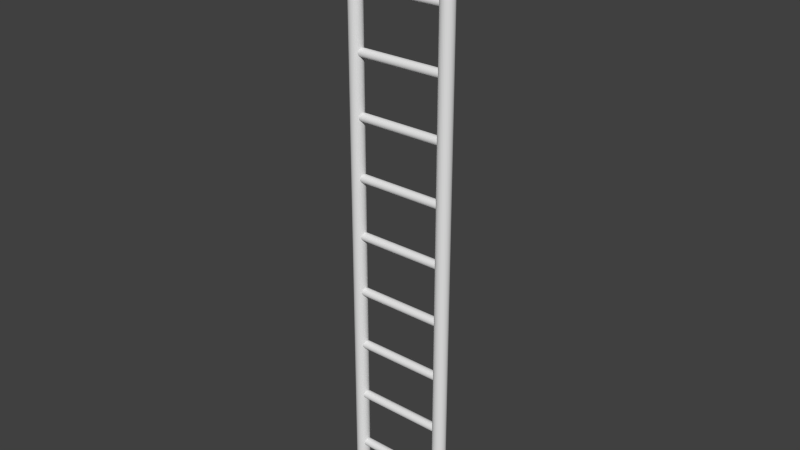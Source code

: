 # Source: BLENDER_ladder.blend  (saved by Blender 2.74.0; exported with 4.5.12 LTS)
import bpy
from mathutils import Matrix  # noqa: F401  (used for matrix-valued properties, if any)

bpy.ops.wm.read_factory_settings(use_empty=True)
scene = bpy.context.scene
scene.name = 'Scene'

# ---- collections
col_collection_1 = bpy.data.collections.new('Collection 1'); scene.collection.children.link(col_collection_1)

# ---- world
world_world = bpy.data.worlds.new('World'); scene.world = world_world
world_world.color = (0.05088, 0.05088, 0.05088)
world_world.use_sun_shadow = False
world_world.sun_shadow_jitter_overblur = 0.0
world_world.cycles.sampling_method = 'MANUAL'
world_world.cycles.sample_map_resolution = 256

# ---- meshes
me_cylinder = bpy.data.meshes.new('Cylinder')
me_cylinder.from_pydata([(-6.672, 1.102, -45.0), (-6.672, 1.102, 43.7), (-6.477, 1.083, -45.0), (-6.477, 1.083, 43.7), (-6.289, 1.026, -45.0), (-6.289, 1.026, 43.7), (-6.116, 0.9334, -45.0), (-6.116, 0.9334, 43.7), (-5.965, 0.8091, -45.0), (-5.965, 0.8091, 43.7), (-5.84, 0.6575, -45.0), (-5.84, 0.6575, 43.7), (-5.748, 0.4846, -45.0), (-5.748, 0.4846, 43.7), (-5.691, 0.297, -45.0), (-5.691, 0.297, 43.7), (-5.672, 0.1019, -45.0), (-5.672, 0.1019, 43.7), (-5.691, -0.09314, -45.0), (-5.691, -0.09314, 43.7), (-5.748, -0.2807, -45.0), (-5.748, -0.2807, 43.7), (-5.84, -0.4536, -45.0), (-5.84, -0.4536, 43.7), (-5.965, -0.6052, -45.0), (-5.965, -0.6052, 43.7), (-6.116, -0.7295, -45.0), (-6.116, -0.7295, 43.7), (-6.289, -0.8219, -45.0), (-6.289, -0.8219, 43.7), (-6.477, -0.8788, -45.0), (-6.477, -0.8788, 43.7), (-6.672, -0.8981, -45.0), (-6.672, -0.8981, 43.7), (-6.867, -0.8788, -45.0), (-6.867, -0.8788, 43.7), (-7.055, -0.8219, -45.0), (-7.055, -0.8219, 43.7), (-7.227, -0.7295, -45.0), (-7.227, -0.7295, 43.7), (-7.379, -0.6052, -45.0), (-7.379, -0.6052, 43.7), (-7.503, -0.4536, -45.0), (-7.503, -0.4536, 43.7), (-7.596, -0.2807, -45.0), (-7.596, -0.2807, 43.7), (-7.653, -0.09314, -45.0), (-7.653, -0.09314, 43.7), (-7.672, 0.1019, -45.0), (-7.672, 0.1019, 43.7), (-7.653, 0.297, -45.0), (-7.653, 0.297, 43.7), (-7.596, 0.4846, -45.0), (-7.596, 0.4846, 43.7), (-7.503, 0.6575, -45.0), (-7.503, 0.6575, 43.7), (-7.379, 0.8091, -45.0), (-7.379, 0.8091, 43.7), (-7.227, 0.9334, -45.0), (-7.227, 0.9334, 43.7), (-7.055, 1.026, -45.0), (-7.055, 1.026, 43.7), (-6.867, 1.083, -45.0), (-6.867, 1.083, 43.7), (7.662, 1.102, -45.0), (7.662, 1.102, 43.7), (7.857, 1.083, -45.0), (7.857, 1.083, 43.7), (8.044, 1.026, -45.0), (8.044, 1.026, 43.7), (8.217, 0.9334, -45.0), (8.217, 0.9334, 43.7), (8.369, 0.8091, -45.0), (8.369, 0.8091, 43.7), (8.493, 0.6575, -45.0), (8.493, 0.6575, 43.7), (8.585, 0.4846, -45.0), (8.585, 0.4846, 43.7), (8.642, 0.297, -45.0), (8.642, 0.297, 43.7), (8.662, 0.1019, -45.0), (8.662, 0.1019, 43.7), (8.642, -0.09314, -45.0), (8.642, -0.09314, 43.7), (8.585, -0.2807, -45.0), (8.585, -0.2807, 43.7), (8.493, -0.4536, -45.0), (8.493, -0.4536, 43.7), (8.369, -0.6052, -45.0), (8.369, -0.6052, 43.7), (8.217, -0.7295, -45.0), (8.217, -0.7295, 43.7), (8.044, -0.8219, -45.0), (8.044, -0.8219, 43.7), (7.857, -0.8788, -45.0), (7.857, -0.8788, 43.7), (7.662, -0.8981, -45.0), (7.662, -0.8981, 43.7), (7.467, -0.8788, -45.0), (7.467, -0.8788, 43.7), (7.279, -0.8219, -45.0), (7.279, -0.8219, 43.7), (7.106, -0.7295, -45.0), (7.106, -0.7295, 43.7), (6.954, -0.6052, -45.0), (6.954, -0.6052, 43.7), (6.83, -0.4536, -45.0), (6.83, -0.4536, 43.7), (6.738, -0.2807, -45.0), (6.738, -0.2807, 43.7), (6.681, -0.09314, -45.0), (6.681, -0.09314, 43.7), (6.662, 0.1019, -45.0), (6.662, 0.1019, 43.7), (6.681, 0.297, -45.0), (6.681, 0.297, 43.7), (6.738, 0.4846, -45.0), (6.738, 0.4846, 43.7), (6.83, 0.6575, -45.0), (6.83, 0.6575, 43.7), (6.955, 0.8091, -45.0), (6.955, 0.8091, 43.7), (7.106, 0.9334, -45.0), (7.106, 0.9334, 43.7), (7.279, 1.026, -45.0), (7.279, 1.026, 43.7), (7.467, 1.083, -45.0), (7.467, 1.083, 43.7), (-5.946, 0.7375, 39.18), (6.878, 0.7375, 39.18), (-5.946, 0.7252, 39.06), (6.878, 0.7253, 39.06), (-5.946, 0.6891, 38.94), (6.878, 0.6891, 38.94), (-5.946, 0.6304, 38.83), (6.878, 0.6304, 38.83), (-5.946, 0.5513, 38.73), (6.878, 0.5513, 38.73), (-5.946, 0.455, 38.65), (6.878, 0.455, 38.65), (-5.946, 0.3451, 38.59), (6.878, 0.3452, 38.59), (-5.946, 0.2259, 38.56), (6.878, 0.2259, 38.56), (-5.946, 0.1019, 38.55), (6.878, 0.1019, 38.55), (-5.946, -0.02204, 38.56), (6.878, -0.02203, 38.56), (-5.946, -0.1413, 38.59), (6.878, -0.1413, 38.59), (-5.946, -0.2511, 38.65), (6.878, -0.2511, 38.65), (-5.946, -0.3474, 38.73), (6.878, -0.3474, 38.73), (-5.946, -0.4265, 38.83), (6.878, -0.4265, 38.83), (-5.946, -0.4852, 38.94), (6.878, -0.4852, 38.94), (-5.946, -0.5214, 39.06), (6.878, -0.5214, 39.06), (-5.946, -0.5336, 39.18), (6.878, -0.5336, 39.18), (-5.946, -0.5214, 39.31), (6.878, -0.5214, 39.31), (-5.946, -0.4852, 39.43), (6.878, -0.4852, 39.43), (-5.946, -0.4265, 39.54), (6.878, -0.4265, 39.54), (-5.946, -0.3474, 39.63), (6.878, -0.3474, 39.63), (-5.946, -0.2511, 39.71), (6.878, -0.2511, 39.71), (-5.946, -0.1413, 39.77), (6.878, -0.1413, 39.77), (-5.946, -0.02204, 39.81), (6.878, -0.02203, 39.81), (-5.946, 0.1019, 39.82), (6.878, 0.1019, 39.82), (-5.946, 0.2259, 39.81), (6.878, 0.2259, 39.81), (-5.946, 0.3451, 39.77), (6.878, 0.3452, 39.77), (-5.946, 0.455, 39.71), (6.878, 0.455, 39.71), (-5.946, 0.5513, 39.63), (6.878, 0.5513, 39.63), (-5.946, 0.6304, 39.54), (6.878, 0.6304, 39.54), (-5.946, 0.6891, 39.43), (6.878, 0.6891, 39.43), (-5.946, 0.7252, 39.31), (6.878, 0.7253, 39.31), (-5.946, 0.7375, 30.45), (6.878, 0.7375, 30.45), (-5.946, 0.7252, 30.33), (6.878, 0.7253, 30.33), (-5.946, 0.6891, 30.21), (6.878, 0.6891, 30.21), (-5.946, 0.6304, 30.1), (6.878, 0.6304, 30.1), (-5.946, 0.5513, 30.01), (6.878, 0.5513, 30.01), (-5.946, 0.455, 29.93), (6.878, 0.455, 29.93), (-5.946, 0.3451, 29.87), (6.878, 0.3452, 29.87), (-5.946, 0.2259, 29.83), (6.878, 0.2259, 29.83), (-5.946, 0.1019, 29.82), (6.878, 0.1019, 29.82), (-5.946, -0.02204, 29.83), (6.878, -0.02203, 29.83), (-5.946, -0.1413, 29.87), (6.878, -0.1413, 29.87), (-5.946, -0.2511, 29.93), (6.878, -0.2511, 29.93), (-5.946, -0.3474, 30.01), (6.878, -0.3474, 30.01), (-5.946, -0.4265, 30.1), (6.878, -0.4265, 30.1), (-5.946, -0.4852, 30.21), (6.878, -0.4852, 30.21), (-5.946, -0.5214, 30.33), (6.878, -0.5214, 30.33), (-5.946, -0.5336, 30.45), (6.878, -0.5336, 30.45), (-5.946, -0.5214, 30.58), (6.878, -0.5214, 30.58), (-5.946, -0.4852, 30.7), (6.878, -0.4852, 30.7), (-5.946, -0.4265, 30.81), (6.878, -0.4265, 30.81), (-5.946, -0.3474, 30.9), (6.878, -0.3474, 30.9), (-5.946, -0.2511, 30.98), (6.878, -0.2511, 30.98), (-5.946, -0.1413, 31.04), (6.878, -0.1413, 31.04), (-5.946, -0.02204, 31.08), (6.878, -0.02203, 31.08), (-5.946, 0.1019, 31.09), (6.878, 0.1019, 31.09), (-5.946, 0.2259, 31.08), (6.878, 0.2259, 31.08), (-5.946, 0.3451, 31.04), (6.878, 0.3452, 31.04), (-5.946, 0.455, 30.98), (6.878, 0.455, 30.98), (-5.946, 0.5513, 30.9), (6.878, 0.5513, 30.9), (-5.946, 0.6304, 30.81), (6.878, 0.6304, 30.81), (-5.946, 0.6891, 30.7), (6.878, 0.6891, 30.7), (-5.946, 0.7252, 30.58), (6.878, 0.7253, 30.58), (-5.946, 0.7375, 21.73), (6.878, 0.7375, 21.73), (-5.946, 0.7252, 21.6), (6.878, 0.7253, 21.6), (-5.946, 0.6891, 21.48), (6.878, 0.6891, 21.48), (-5.946, 0.6304, 21.37), (6.878, 0.6304, 21.37), (-5.946, 0.5513, 21.28), (6.878, 0.5513, 21.28), (-5.946, 0.455, 21.2), (6.878, 0.455, 21.2), (-5.946, 0.3451, 21.14), (6.878, 0.3452, 21.14), (-5.946, 0.2259, 21.1), (6.878, 0.2259, 21.1), (-5.946, 0.1019, 21.09), (6.878, 0.1019, 21.09), (-5.946, -0.02204, 21.1), (6.878, -0.02203, 21.1), (-5.946, -0.1413, 21.14), (6.878, -0.1413, 21.14), (-5.946, -0.2511, 21.2), (6.878, -0.2511, 21.2), (-5.946, -0.3474, 21.28), (6.878, -0.3474, 21.28), (-5.946, -0.4265, 21.37), (6.878, -0.4265, 21.37), (-5.946, -0.4852, 21.48), (6.878, -0.4852, 21.48), (-5.946, -0.5214, 21.6), (6.878, -0.5214, 21.6), (-5.946, -0.5336, 21.73), (6.878, -0.5336, 21.73), (-5.946, -0.5214, 21.85), (6.878, -0.5214, 21.85), (-5.946, -0.4852, 21.97), (6.878, -0.4852, 21.97), (-5.946, -0.4265, 22.08), (6.878, -0.4265, 22.08), (-5.946, -0.3474, 22.18), (6.878, -0.3474, 22.18), (-5.946, -0.2511, 22.26), (6.878, -0.2511, 22.26), (-5.946, -0.1413, 22.32), (6.878, -0.1413, 22.32), (-5.946, -0.02204, 22.35), (6.878, -0.02203, 22.35), (-5.946, 0.1019, 22.36), (6.878, 0.1019, 22.36), (-5.946, 0.2259, 22.35), (6.878, 0.2259, 22.35), (-5.946, 0.3451, 22.32), (6.878, 0.3452, 22.32), (-5.946, 0.455, 22.26), (6.878, 0.455, 22.26), (-5.946, 0.5513, 22.18), (6.878, 0.5513, 22.18), (-5.946, 0.6304, 22.08), (6.878, 0.6304, 22.08), (-5.946, 0.6891, 21.97), (6.878, 0.6891, 21.97), (-5.946, 0.7252, 21.85), (6.878, 0.7253, 21.85), (-5.946, 0.7375, 13.0), (6.878, 0.7375, 13.0), (-5.946, 0.7252, 12.88), (6.878, 0.7253, 12.88), (-5.946, 0.6891, 12.76), (6.878, 0.6891, 12.76), (-5.946, 0.6304, 12.65), (6.878, 0.6304, 12.65), (-5.946, 0.5513, 12.55), (6.878, 0.5513, 12.55), (-5.946, 0.455, 12.47), (6.878, 0.455, 12.47), (-5.946, 0.3451, 12.41), (6.878, 0.3452, 12.41), (-5.946, 0.2259, 12.38), (6.878, 0.2259, 12.38), (-5.946, 0.1019, 12.37), (6.878, 0.1019, 12.37), (-5.946, -0.02204, 12.38), (6.878, -0.02203, 12.38), (-5.946, -0.1413, 12.41), (6.878, -0.1413, 12.41), (-5.946, -0.2511, 12.47), (6.878, -0.2511, 12.47), (-5.946, -0.3474, 12.55), (6.878, -0.3474, 12.55), (-5.946, -0.4265, 12.65), (6.878, -0.4265, 12.65), (-5.946, -0.4852, 12.76), (6.878, -0.4852, 12.76), (-5.946, -0.5214, 12.88), (6.878, -0.5214, 12.88), (-5.946, -0.5336, 13.0), (6.878, -0.5336, 13.0), (-5.946, -0.5214, 13.12), (6.878, -0.5214, 13.12), (-5.946, -0.4852, 13.24), (6.878, -0.4852, 13.24), (-5.946, -0.4265, 13.35), (6.878, -0.4265, 13.35), (-5.946, -0.3474, 13.45), (6.878, -0.3474, 13.45), (-5.946, -0.2511, 13.53), (6.878, -0.2511, 13.53), (-5.946, -0.1413, 13.59), (6.878, -0.1413, 13.59), (-5.946, -0.02204, 13.62), (6.878, -0.02203, 13.62), (-5.946, 0.1019, 13.64), (6.878, 0.1019, 13.64), (-5.946, 0.2259, 13.62), (6.878, 0.2259, 13.62), (-5.946, 0.3451, 13.59), (6.878, 0.3452, 13.59), (-5.946, 0.455, 13.53), (6.878, 0.455, 13.53), (-5.946, 0.5513, 13.45), (6.878, 0.5513, 13.45), (-5.946, 0.6304, 13.35), (6.878, 0.6304, 13.35), (-5.946, 0.6891, 13.24), (6.878, 0.6891, 13.24), (-5.946, 0.7252, 13.12), (6.878, 0.7253, 13.12), (-5.946, 0.7375, 4.274), (6.878, 0.7375, 4.274), (-5.946, 0.7252, 4.15), (6.878, 0.7253, 4.15), (-5.946, 0.6891, 4.031), (6.878, 0.6891, 4.031), (-5.946, 0.6304, 3.921), (6.878, 0.6304, 3.921), (-5.946, 0.5513, 3.824), (6.878, 0.5513, 3.824), (-5.946, 0.455, 3.745), (6.878, 0.455, 3.745), (-5.946, 0.3451, 3.687), (6.878, 0.3452, 3.687), (-5.946, 0.2259, 3.651), (6.878, 0.2259, 3.651), (-5.946, 0.1019, 3.638), (6.878, 0.1019, 3.638), (-5.946, -0.02204, 3.651), (6.878, -0.02203, 3.651), (-5.946, -0.1413, 3.687), (6.878, -0.1413, 3.687), (-5.946, -0.2511, 3.745), (6.878, -0.2511, 3.745), (-5.946, -0.3474, 3.824), (6.878, -0.3474, 3.824), (-5.946, -0.4265, 3.921), (6.878, -0.4265, 3.921), (-5.946, -0.4852, 4.031), (6.878, -0.4852, 4.031), (-5.946, -0.5214, 4.15), (6.878, -0.5214, 4.15), (-5.946, -0.5336, 4.274), (6.878, -0.5336, 4.274), (-5.946, -0.5214, 4.398), (6.878, -0.5214, 4.398), (-5.946, -0.4852, 4.517), (6.878, -0.4852, 4.517), (-5.946, -0.4265, 4.627), (6.878, -0.4265, 4.627), (-5.946, -0.3474, 4.723), (6.878, -0.3474, 4.723), (-5.946, -0.2511, 4.802), (6.878, -0.2511, 4.802), (-5.946, -0.1413, 4.861), (6.878, -0.1413, 4.861), (-5.946, -0.02204, 4.897), (6.878, -0.02203, 4.897), (-5.946, 0.1019, 4.909), (6.878, 0.1019, 4.909), (-5.946, 0.2259, 4.897), (6.878, 0.2259, 4.897), (-5.946, 0.3451, 4.861), (6.878, 0.3452, 4.861), (-5.946, 0.455, 4.802), (6.878, 0.455, 4.802), (-5.946, 0.5513, 4.723), (6.878, 0.5513, 4.723), (-5.946, 0.6304, 4.627), (6.878, 0.6304, 4.627), (-5.946, 0.6891, 4.517), (6.878, 0.6891, 4.517), (-5.946, 0.7252, 4.398), (6.878, 0.7253, 4.398), (-5.946, 0.7375, -4.453), (6.878, 0.7375, -4.453), (-5.946, 0.7252, -4.577), (6.878, 0.7253, -4.577), (-5.946, 0.6891, -4.696), (6.878, 0.6891, -4.696), (-5.946, 0.6304, -4.806), (6.878, 0.6304, -4.806), (-5.946, 0.5513, -4.903), (6.878, 0.5513, -4.903), (-5.946, 0.455, -4.982), (6.878, 0.455, -4.982), (-5.946, 0.3451, -5.04), (6.878, 0.3452, -5.04), (-5.946, 0.2259, -5.076), (6.878, 0.2259, -5.076), (-5.946, 0.1019, -5.089), (6.878, 0.1019, -5.089), (-5.946, -0.02204, -5.076), (6.878, -0.02203, -5.076), (-5.946, -0.1413, -5.04), (6.878, -0.1413, -5.04), (-5.946, -0.2511, -4.982), (6.878, -0.2511, -4.982), (-5.946, -0.3474, -4.903), (6.878, -0.3474, -4.903), (-5.946, -0.4265, -4.806), (6.878, -0.4265, -4.806), (-5.946, -0.4852, -4.696), (6.878, -0.4852, -4.696), (-5.946, -0.5214, -4.577), (6.878, -0.5214, -4.577), (-5.946, -0.5336, -4.453), (6.878, -0.5336, -4.453), (-5.946, -0.5214, -4.329), (6.878, -0.5214, -4.329), (-5.946, -0.4852, -4.21), (6.878, -0.4852, -4.21), (-5.946, -0.4265, -4.1), (6.878, -0.4265, -4.1), (-5.946, -0.3474, -4.004), (6.878, -0.3474, -4.004), (-5.946, -0.2511, -3.925), (6.878, -0.2511, -3.925), (-5.946, -0.1413, -3.866), (6.878, -0.1413, -3.866), (-5.946, -0.02204, -3.83), (6.878, -0.02203, -3.83), (-5.946, 0.1019, -3.818), (6.878, 0.1019, -3.818), (-5.946, 0.2259, -3.83), (6.878, 0.2259, -3.83), (-5.946, 0.3451, -3.866), (6.878, 0.3452, -3.866), (-5.946, 0.455, -3.925), (6.878, 0.455, -3.925), (-5.946, 0.5513, -4.004), (6.878, 0.5513, -4.004), (-5.946, 0.6304, -4.1), (6.878, 0.6304, -4.1), (-5.946, 0.6891, -4.21), (6.878, 0.6891, -4.21), (-5.946, 0.7252, -4.329), (6.878, 0.7253, -4.329), (-5.946, 0.7375, -13.18), (6.878, 0.7375, -13.18), (-5.946, 0.7252, -13.3), (6.878, 0.7253, -13.3), (-5.946, 0.6891, -13.42), (6.878, 0.6891, -13.42), (-5.946, 0.6304, -13.53), (6.878, 0.6304, -13.53), (-5.946, 0.5513, -13.63), (6.878, 0.5513, -13.63), (-5.946, 0.455, -13.71), (6.878, 0.455, -13.71), (-5.946, 0.3451, -13.77), (6.878, 0.3452, -13.77), (-5.946, 0.2259, -13.8), (6.878, 0.2259, -13.8), (-5.946, 0.1019, -13.82), (6.878, 0.1019, -13.82), (-5.946, -0.02204, -13.8), (6.878, -0.02203, -13.8), (-5.946, -0.1413, -13.77), (6.878, -0.1413, -13.77), (-5.946, -0.2511, -13.71), (6.878, -0.2511, -13.71), (-5.946, -0.3474, -13.63), (6.878, -0.3474, -13.63), (-5.946, -0.4265, -13.53), (6.878, -0.4265, -13.53), (-5.946, -0.4852, -13.42), (6.878, -0.4852, -13.42), (-5.946, -0.5214, -13.3), (6.878, -0.5214, -13.3), (-5.946, -0.5336, -13.18), (6.878, -0.5336, -13.18), (-5.946, -0.5214, -13.06), (6.878, -0.5214, -13.06), (-5.946, -0.4852, -12.94), (6.878, -0.4852, -12.94), (-5.946, -0.4265, -12.83), (6.878, -0.4265, -12.83), (-5.946, -0.3474, -12.73), (6.878, -0.3474, -12.73), (-5.946, -0.2511, -12.65), (6.878, -0.2511, -12.65), (-5.946, -0.1413, -12.59), (6.878, -0.1413, -12.59), (-5.946, -0.02204, -12.56), (6.878, -0.02203, -12.56), (-5.946, 0.1019, -12.54), (6.878, 0.1019, -12.54), (-5.946, 0.2259, -12.56), (6.878, 0.2259, -12.56), (-5.946, 0.3451, -12.59), (6.878, 0.3452, -12.59), (-5.946, 0.455, -12.65), (6.878, 0.455, -12.65), (-5.946, 0.5513, -12.73), (6.878, 0.5513, -12.73), (-5.946, 0.6304, -12.83), (6.878, 0.6304, -12.83), (-5.946, 0.6891, -12.94), (6.878, 0.6891, -12.94), (-5.946, 0.7252, -13.06), (6.878, 0.7253, -13.06), (-5.946, 0.7375, -21.91), (6.878, 0.7375, -21.91), (-5.946, 0.7252, -22.03), (6.878, 0.7253, -22.03), (-5.946, 0.6891, -22.15), (6.878, 0.6891, -22.15), (-5.946, 0.6304, -22.26), (6.878, 0.6304, -22.26), (-5.946, 0.5513, -22.36), (6.878, 0.5513, -22.36), (-5.946, 0.455, -22.44), (6.878, 0.455, -22.44), (-5.946, 0.3451, -22.49), (6.878, 0.3452, -22.49), (-5.946, 0.2259, -22.53), (6.878, 0.2259, -22.53), (-5.946, 0.1019, -22.54), (6.878, 0.1019, -22.54), (-5.946, -0.02204, -22.53), (6.878, -0.02203, -22.53), (-5.946, -0.1413, -22.49), (6.878, -0.1413, -22.49), (-5.946, -0.2511, -22.44), (6.878, -0.2511, -22.44), (-5.946, -0.3474, -22.36), (6.878, -0.3474, -22.36), (-5.946, -0.4265, -22.26), (6.878, -0.4265, -22.26), (-5.946, -0.4852, -22.15), (6.878, -0.4852, -22.15), (-5.946, -0.5214, -22.03), (6.878, -0.5214, -22.03), (-5.946, -0.5336, -21.91), (6.878, -0.5336, -21.91), (-5.946, -0.5214, -21.78), (6.878, -0.5214, -21.78), (-5.946, -0.4852, -21.66), (6.878, -0.4852, -21.66), (-5.946, -0.4265, -21.55), (6.878, -0.4265, -21.55), (-5.946, -0.3474, -21.46), (6.878, -0.3474, -21.46), (-5.946, -0.2511, -21.38), (6.878, -0.2511, -21.38), (-5.946, -0.1413, -21.32), (6.878, -0.1413, -21.32), (-5.946, -0.02204, -21.28), (6.878, -0.02203, -21.28), (-5.946, 0.1019, -21.27), (6.878, 0.1019, -21.27), (-5.946, 0.2259, -21.28), (6.878, 0.2259, -21.28), (-5.946, 0.3451, -21.32), (6.878, 0.3452, -21.32), (-5.946, 0.455, -21.38), (6.878, 0.455, -21.38), (-5.946, 0.5513, -21.46), (6.878, 0.5513, -21.46), (-5.946, 0.6304, -21.55), (6.878, 0.6304, -21.55), (-5.946, 0.6891, -21.66), (6.878, 0.6891, -21.66), (-5.946, 0.7252, -21.78), (6.878, 0.7253, -21.78), (-5.946, 0.7375, -30.63), (6.878, 0.7375, -30.63), (-5.946, 0.7252, -30.76), (6.878, 0.7253, -30.76), (-5.946, 0.6891, -30.88), (6.878, 0.6891, -30.88), (-5.946, 0.6304, -30.99), (6.878, 0.6304, -30.99), (-5.946, 0.5513, -31.08), (6.878, 0.5513, -31.08), (-5.946, 0.455, -31.16), (6.878, 0.455, -31.16), (-5.946, 0.3451, -31.22), (6.878, 0.3452, -31.22), (-5.946, 0.2259, -31.26), (6.878, 0.2259, -31.26), (-5.946, 0.1019, -31.27), (6.878, 0.1019, -31.27), (-5.946, -0.02204, -31.26), (6.878, -0.02203, -31.26), (-5.946, -0.1413, -31.22), (6.878, -0.1413, -31.22), (-5.946, -0.2511, -31.16), (6.878, -0.2511, -31.16), (-5.946, -0.3474, -31.08), (6.878, -0.3474, -31.08), (-5.946, -0.4265, -30.99), (6.878, -0.4265, -30.99), (-5.946, -0.4852, -30.88), (6.878, -0.4852, -30.88), (-5.946, -0.5214, -30.76), (6.878, -0.5214, -30.76), (-5.946, -0.5336, -30.63), (6.878, -0.5336, -30.63), (-5.946, -0.5214, -30.51), (6.878, -0.5214, -30.51), (-5.946, -0.4852, -30.39), (6.878, -0.4852, -30.39), (-5.946, -0.4265, -30.28), (6.878, -0.4265, -30.28), (-5.946, -0.3474, -30.18), (6.878, -0.3474, -30.18), (-5.946, -0.2511, -30.11), (6.878, -0.2511, -30.11), (-5.946, -0.1413, -30.05), (6.878, -0.1413, -30.05), (-5.946, -0.02204, -30.01), (6.878, -0.02203, -30.01), (-5.946, 0.1019, -30.0), (6.878, 0.1019, -30.0), (-5.946, 0.2259, -30.01), (6.878, 0.2259, -30.01), (-5.946, 0.3451, -30.05), (6.878, 0.3452, -30.05), (-5.946, 0.455, -30.11), (6.878, 0.455, -30.11), (-5.946, 0.5513, -30.18), (6.878, 0.5513, -30.18), (-5.946, 0.6304, -30.28), (6.878, 0.6304, -30.28), (-5.946, 0.6891, -30.39), (6.878, 0.6891, -30.39), (-5.946, 0.7252, -30.51), (6.878, 0.7253, -30.51), (-5.946, 0.7375, -39.36), (6.878, 0.7375, -39.36), (-5.946, 0.7252, -39.49), (6.878, 0.7253, -39.49), (-5.946, 0.6891, -39.6), (6.878, 0.6891, -39.6), (-5.946, 0.6304, -39.71), (6.878, 0.6304, -39.71), (-5.946, 0.5513, -39.81), (6.878, 0.5513, -39.81), (-5.946, 0.455, -39.89), (6.878, 0.455, -39.89), (-5.946, 0.3451, -39.95), (6.878, 0.3452, -39.95), (-5.946, 0.2259, -39.98), (6.878, 0.2259, -39.98), (-5.946, 0.1019, -40.0), (6.878, 0.1019, -40.0), (-5.946, -0.02204, -39.98), (6.878, -0.02203, -39.98), (-5.946, -0.1413, -39.95), (6.878, -0.1413, -39.95), (-5.946, -0.2511, -39.89), (6.878, -0.2511, -39.89), (-5.946, -0.3474, -39.81), (6.878, -0.3474, -39.81), (-5.946, -0.4265, -39.71), (6.878, -0.4265, -39.71), (-5.946, -0.4852, -39.6), (6.878, -0.4852, -39.6), (-5.946, -0.5214, -39.49), (6.878, -0.5214, -39.49), (-5.946, -0.5336, -39.36), (6.878, -0.5336, -39.36), (-5.946, -0.5214, -39.24), (6.878, -0.5214, -39.24), (-5.946, -0.4852, -39.12), (6.878, -0.4852, -39.12), (-5.946, -0.4265, -39.01), (6.878, -0.4265, -39.01), (-5.946, -0.3474, -38.91), (6.878, -0.3474, -38.91), (-5.946, -0.2511, -38.83), (6.878, -0.2511, -38.83), (-5.946, -0.1413, -38.77), (6.878, -0.1413, -38.77), (-5.946, -0.02204, -38.74), (6.878, -0.02203, -38.74), (-5.946, 0.1019, -38.73), (6.878, 0.1019, -38.73), (-5.946, 0.2259, -38.74), (6.878, 0.2259, -38.74), (-5.946, 0.3451, -38.77), (6.878, 0.3452, -38.77), (-5.946, 0.455, -38.83), (6.878, 0.455, -38.83), (-5.946, 0.5513, -38.91), (6.878, 0.5513, -38.91), (-5.946, 0.6304, -39.01), (6.878, 0.6304, -39.01), (-5.946, 0.6891, -39.12), (6.878, 0.6891, -39.12), (-5.946, 0.7252, -39.24), (6.878, 0.7253, -39.24)], [], [(0, 1, 3, 2), (2, 3, 5, 4), (4, 5, 7, 6), (6, 7, 9, 8), (8, 9, 11, 10), (10, 11, 13, 12), (12, 13, 15, 14), (14, 15, 17, 16), (16, 17, 19, 18), (18, 19, 21, 20), (20, 21, 23, 22), (22, 23, 25, 24), (24, 25, 27, 26), (26, 27, 29, 28), (28, 29, 31, 30), (30, 31, 33, 32), (32, 33, 35, 34), (34, 35, 37, 36), (36, 37, 39, 38), (38, 39, 41, 40), (40, 41, 43, 42), (42, 43, 45, 44), (44, 45, 47, 46), (46, 47, 49, 48), (48, 49, 51, 50), (50, 51, 53, 52), (52, 53, 55, 54), (54, 55, 57, 56), (56, 57, 59, 58), (58, 59, 61, 60), (3, 1, 63, 61, 59, 57, 55, 53, 51, 49, 47, 45, 43, 41, 39, 37, 35, 33, 31, 29, 27, 25, 23, 21, 19, 17, 15, 13, 11, 9, 7, 5), (62, 63, 1, 0), (60, 61, 63, 62), (0, 2, 4, 6, 8, 10, 12, 14, 16, 18, 20, 22, 24, 26, 28, 30, 32, 34, 36, 38, 40, 42, 44, 46, 48, 50, 52, 54, 56, 58, 60, 62), (64, 65, 67, 66), (66, 67, 69, 68), (68, 69, 71, 70), (70, 71, 73, 72), (72, 73, 75, 74), (74, 75, 77, 76), (76, 77, 79, 78), (78, 79, 81, 80), (80, 81, 83, 82), (82, 83, 85, 84), (84, 85, 87, 86), (86, 87, 89, 88), (88, 89, 91, 90), (90, 91, 93, 92), (92, 93, 95, 94), (94, 95, 97, 96), (96, 97, 99, 98), (98, 99, 101, 100), (100, 101, 103, 102), (102, 103, 105, 104), (104, 105, 107, 106), (106, 107, 109, 108), (108, 109, 111, 110), (110, 111, 113, 112), (112, 113, 115, 114), (114, 115, 117, 116), (116, 117, 119, 118), (118, 119, 121, 120), (120, 121, 123, 122), (122, 123, 125, 124), (67, 65, 127, 125, 123, 121, 119, 117, 115, 113, 111, 109, 107, 105, 103, 101, 99, 97, 95, 93, 91, 89, 87, 85, 83, 81, 79, 77, 75, 73, 71, 69), (126, 127, 65, 64), (124, 125, 127, 126), (64, 66, 68, 70, 72, 74, 76, 78, 80, 82, 84, 86, 88, 90, 92, 94, 96, 98, 100, 102, 104, 106, 108, 110, 112, 114, 116, 118, 120, 122, 124, 126), (128, 129, 131, 130), (130, 131, 133, 132), (132, 133, 135, 134), (134, 135, 137, 136), (136, 137, 139, 138), (138, 139, 141, 140), (140, 141, 143, 142), (142, 143, 145, 144), (144, 145, 147, 146), (146, 147, 149, 148), (148, 149, 151, 150), (150, 151, 153, 152), (152, 153, 155, 154), (154, 155, 157, 156), (156, 157, 159, 158), (158, 159, 161, 160), (160, 161, 163, 162), (162, 163, 165, 164), (164, 165, 167, 166), (166, 167, 169, 168), (168, 169, 171, 170), (170, 171, 173, 172), (172, 173, 175, 174), (174, 175, 177, 176), (176, 177, 179, 178), (178, 179, 181, 180), (180, 181, 183, 182), (182, 183, 185, 184), (184, 185, 187, 186), (186, 187, 189, 188), (131, 129, 191, 189, 187, 185, 183, 181, 179, 177, 175, 173, 171, 169, 167, 165, 163, 161, 159, 157, 155, 153, 151, 149, 147, 145, 143, 141, 139, 137, 135, 133), (190, 191, 129, 128), (188, 189, 191, 190), (128, 130, 132, 134, 136, 138, 140, 142, 144, 146, 148, 150, 152, 154, 156, 158, 160, 162, 164, 166, 168, 170, 172, 174, 176, 178, 180, 182, 184, 186, 188, 190), (192, 193, 195, 194), (194, 195, 197, 196), (196, 197, 199, 198), (198, 199, 201, 200), (200, 201, 203, 202), (202, 203, 205, 204), (204, 205, 207, 206), (206, 207, 209, 208), (208, 209, 211, 210), (210, 211, 213, 212), (212, 213, 215, 214), (214, 215, 217, 216), (216, 217, 219, 218), (218, 219, 221, 220), (220, 221, 223, 222), (222, 223, 225, 224), (224, 225, 227, 226), (226, 227, 229, 228), (228, 229, 231, 230), (230, 231, 233, 232), (232, 233, 235, 234), (234, 235, 237, 236), (236, 237, 239, 238), (238, 239, 241, 240), (240, 241, 243, 242), (242, 243, 245, 244), (244, 245, 247, 246), (246, 247, 249, 248), (248, 249, 251, 250), (250, 251, 253, 252), (195, 193, 255, 253, 251, 249, 247, 245, 243, 241, 239, 237, 235, 233, 231, 229, 227, 225, 223, 221, 219, 217, 215, 213, 211, 209, 207, 205, 203, 201, 199, 197), (254, 255, 193, 192), (252, 253, 255, 254), (192, 194, 196, 198, 200, 202, 204, 206, 208, 210, 212, 214, 216, 218, 220, 222, 224, 226, 228, 230, 232, 234, 236, 238, 240, 242, 244, 246, 248, 250, 252, 254), (256, 257, 259, 258), (258, 259, 261, 260), (260, 261, 263, 262), (262, 263, 265, 264), (264, 265, 267, 266), (266, 267, 269, 268), (268, 269, 271, 270), (270, 271, 273, 272), (272, 273, 275, 274), (274, 275, 277, 276), (276, 277, 279, 278), (278, 279, 281, 280), (280, 281, 283, 282), (282, 283, 285, 284), (284, 285, 287, 286), (286, 287, 289, 288), (288, 289, 291, 290), (290, 291, 293, 292), (292, 293, 295, 294), (294, 295, 297, 296), (296, 297, 299, 298), (298, 299, 301, 300), (300, 301, 303, 302), (302, 303, 305, 304), (304, 305, 307, 306), (306, 307, 309, 308), (308, 309, 311, 310), (310, 311, 313, 312), (312, 313, 315, 314), (314, 315, 317, 316), (259, 257, 319, 317, 315, 313, 311, 309, 307, 305, 303, 301, 299, 297, 295, 293, 291, 289, 287, 285, 283, 281, 279, 277, 275, 273, 271, 269, 267, 265, 263, 261), (318, 319, 257, 256), (316, 317, 319, 318), (256, 258, 260, 262, 264, 266, 268, 270, 272, 274, 276, 278, 280, 282, 284, 286, 288, 290, 292, 294, 296, 298, 300, 302, 304, 306, 308, 310, 312, 314, 316, 318), (320, 321, 323, 322), (322, 323, 325, 324), (324, 325, 327, 326), (326, 327, 329, 328), (328, 329, 331, 330), (330, 331, 333, 332), (332, 333, 335, 334), (334, 335, 337, 336), (336, 337, 339, 338), (338, 339, 341, 340), (340, 341, 343, 342), (342, 343, 345, 344), (344, 345, 347, 346), (346, 347, 349, 348), (348, 349, 351, 350), (350, 351, 353, 352), (352, 353, 355, 354), (354, 355, 357, 356), (356, 357, 359, 358), (358, 359, 361, 360), (360, 361, 363, 362), (362, 363, 365, 364), (364, 365, 367, 366), (366, 367, 369, 368), (368, 369, 371, 370), (370, 371, 373, 372), (372, 373, 375, 374), (374, 375, 377, 376), (376, 377, 379, 378), (378, 379, 381, 380), (323, 321, 383, 381, 379, 377, 375, 373, 371, 369, 367, 365, 363, 361, 359, 357, 355, 353, 351, 349, 347, 345, 343, 341, 339, 337, 335, 333, 331, 329, 327, 325), (382, 383, 321, 320), (380, 381, 383, 382), (320, 322, 324, 326, 328, 330, 332, 334, 336, 338, 340, 342, 344, 346, 348, 350, 352, 354, 356, 358, 360, 362, 364, 366, 368, 370, 372, 374, 376, 378, 380, 382), (384, 385, 387, 386), (386, 387, 389, 388), (388, 389, 391, 390), (390, 391, 393, 392), (392, 393, 395, 394), (394, 395, 397, 396), (396, 397, 399, 398), (398, 399, 401, 400), (400, 401, 403, 402), (402, 403, 405, 404), (404, 405, 407, 406), (406, 407, 409, 408), (408, 409, 411, 410), (410, 411, 413, 412), (412, 413, 415, 414), (414, 415, 417, 416), (416, 417, 419, 418), (418, 419, 421, 420), (420, 421, 423, 422), (422, 423, 425, 424), (424, 425, 427, 426), (426, 427, 429, 428), (428, 429, 431, 430), (430, 431, 433, 432), (432, 433, 435, 434), (434, 435, 437, 436), (436, 437, 439, 438), (438, 439, 441, 440), (440, 441, 443, 442), (442, 443, 445, 444), (387, 385, 447, 445, 443, 441, 439, 437, 435, 433, 431, 429, 427, 425, 423, 421, 419, 417, 415, 413, 411, 409, 407, 405, 403, 401, 399, 397, 395, 393, 391, 389), (446, 447, 385, 384), (444, 445, 447, 446), (384, 386, 388, 390, 392, 394, 396, 398, 400, 402, 404, 406, 408, 410, 412, 414, 416, 418, 420, 422, 424, 426, 428, 430, 432, 434, 436, 438, 440, 442, 444, 446), (448, 449, 451, 450), (450, 451, 453, 452), (452, 453, 455, 454), (454, 455, 457, 456), (456, 457, 459, 458), (458, 459, 461, 460), (460, 461, 463, 462), (462, 463, 465, 464), (464, 465, 467, 466), (466, 467, 469, 468), (468, 469, 471, 470), (470, 471, 473, 472), (472, 473, 475, 474), (474, 475, 477, 476), (476, 477, 479, 478), (478, 479, 481, 480), (480, 481, 483, 482), (482, 483, 485, 484), (484, 485, 487, 486), (486, 487, 489, 488), (488, 489, 491, 490), (490, 491, 493, 492), (492, 493, 495, 494), (494, 495, 497, 496), (496, 497, 499, 498), (498, 499, 501, 500), (500, 501, 503, 502), (502, 503, 505, 504), (504, 505, 507, 506), (506, 507, 509, 508), (451, 449, 511, 509, 507, 505, 503, 501, 499, 497, 495, 493, 491, 489, 487, 485, 483, 481, 479, 477, 475, 473, 471, 469, 467, 465, 463, 461, 459, 457, 455, 453), (510, 511, 449, 448), (508, 509, 511, 510), (448, 450, 452, 454, 456, 458, 460, 462, 464, 466, 468, 470, 472, 474, 476, 478, 480, 482, 484, 486, 488, 490, 492, 494, 496, 498, 500, 502, 504, 506, 508, 510), (512, 513, 515, 514), (514, 515, 517, 516), (516, 517, 519, 518), (518, 519, 521, 520), (520, 521, 523, 522), (522, 523, 525, 524), (524, 525, 527, 526), (526, 527, 529, 528), (528, 529, 531, 530), (530, 531, 533, 532), (532, 533, 535, 534), (534, 535, 537, 536), (536, 537, 539, 538), (538, 539, 541, 540), (540, 541, 543, 542), (542, 543, 545, 544), (544, 545, 547, 546), (546, 547, 549, 548), (548, 549, 551, 550), (550, 551, 553, 552), (552, 553, 555, 554), (554, 555, 557, 556), (556, 557, 559, 558), (558, 559, 561, 560), (560, 561, 563, 562), (562, 563, 565, 564), (564, 565, 567, 566), (566, 567, 569, 568), (568, 569, 571, 570), (570, 571, 573, 572), (515, 513, 575, 573, 571, 569, 567, 565, 563, 561, 559, 557, 555, 553, 551, 549, 547, 545, 543, 541, 539, 537, 535, 533, 531, 529, 527, 525, 523, 521, 519, 517), (574, 575, 513, 512), (572, 573, 575, 574), (512, 514, 516, 518, 520, 522, 524, 526, 528, 530, 532, 534, 536, 538, 540, 542, 544, 546, 548, 550, 552, 554, 556, 558, 560, 562, 564, 566, 568, 570, 572, 574), (576, 577, 579, 578), (578, 579, 581, 580), (580, 581, 583, 582), (582, 583, 585, 584), (584, 585, 587, 586), (586, 587, 589, 588), (588, 589, 591, 590), (590, 591, 593, 592), (592, 593, 595, 594), (594, 595, 597, 596), (596, 597, 599, 598), (598, 599, 601, 600), (600, 601, 603, 602), (602, 603, 605, 604), (604, 605, 607, 606), (606, 607, 609, 608), (608, 609, 611, 610), (610, 611, 613, 612), (612, 613, 615, 614), (614, 615, 617, 616), (616, 617, 619, 618), (618, 619, 621, 620), (620, 621, 623, 622), (622, 623, 625, 624), (624, 625, 627, 626), (626, 627, 629, 628), (628, 629, 631, 630), (630, 631, 633, 632), (632, 633, 635, 634), (634, 635, 637, 636), (579, 577, 639, 637, 635, 633, 631, 629, 627, 625, 623, 621, 619, 617, 615, 613, 611, 609, 607, 605, 603, 601, 599, 597, 595, 593, 591, 589, 587, 585, 583, 581), (638, 639, 577, 576), (636, 637, 639, 638), (576, 578, 580, 582, 584, 586, 588, 590, 592, 594, 596, 598, 600, 602, 604, 606, 608, 610, 612, 614, 616, 618, 620, 622, 624, 626, 628, 630, 632, 634, 636, 638), (640, 641, 643, 642), (642, 643, 645, 644), (644, 645, 647, 646), (646, 647, 649, 648), (648, 649, 651, 650), (650, 651, 653, 652), (652, 653, 655, 654), (654, 655, 657, 656), (656, 657, 659, 658), (658, 659, 661, 660), (660, 661, 663, 662), (662, 663, 665, 664), (664, 665, 667, 666), (666, 667, 669, 668), (668, 669, 671, 670), (670, 671, 673, 672), (672, 673, 675, 674), (674, 675, 677, 676), (676, 677, 679, 678), (678, 679, 681, 680), (680, 681, 683, 682), (682, 683, 685, 684), (684, 685, 687, 686), (686, 687, 689, 688), (688, 689, 691, 690), (690, 691, 693, 692), (692, 693, 695, 694), (694, 695, 697, 696), (696, 697, 699, 698), (698, 699, 701, 700), (643, 641, 703, 701, 699, 697, 695, 693, 691, 689, 687, 685, 683, 681, 679, 677, 675, 673, 671, 669, 667, 665, 663, 661, 659, 657, 655, 653, 651, 649, 647, 645), (702, 703, 641, 640), (700, 701, 703, 702), (640, 642, 644, 646, 648, 650, 652, 654, 656, 658, 660, 662, 664, 666, 668, 670, 672, 674, 676, 678, 680, 682, 684, 686, 688, 690, 692, 694, 696, 698, 700, 702), (704, 705, 707, 706), (706, 707, 709, 708), (708, 709, 711, 710), (710, 711, 713, 712), (712, 713, 715, 714), (714, 715, 717, 716), (716, 717, 719, 718), (718, 719, 721, 720), (720, 721, 723, 722), (722, 723, 725, 724), (724, 725, 727, 726), (726, 727, 729, 728), (728, 729, 731, 730), (730, 731, 733, 732), (732, 733, 735, 734), (734, 735, 737, 736), (736, 737, 739, 738), (738, 739, 741, 740), (740, 741, 743, 742), (742, 743, 745, 744), (744, 745, 747, 746), (746, 747, 749, 748), (748, 749, 751, 750), (750, 751, 753, 752), (752, 753, 755, 754), (754, 755, 757, 756), (756, 757, 759, 758), (758, 759, 761, 760), (760, 761, 763, 762), (762, 763, 765, 764), (707, 705, 767, 765, 763, 761, 759, 757, 755, 753, 751, 749, 747, 745, 743, 741, 739, 737, 735, 733, 731, 729, 727, 725, 723, 721, 719, 717, 715, 713, 711, 709), (766, 767, 705, 704), (764, 765, 767, 766), (704, 706, 708, 710, 712, 714, 716, 718, 720, 722, 724, 726, 728, 730, 732, 734, 736, 738, 740, 742, 744, 746, 748, 750, 752, 754, 756, 758, 760, 762, 764, 766)])
_uv = me_cylinder.uv_layers.new(name='UVMap')
_uv.uv.foreach_set('vector', [0.5525, 0.002339, 0.5525, 0.7046, 0.5403, 0.7047, 0.5403, 0.002444, 0.5403, 0.002444, 0.5403, 0.7047, 0.528, 0.7048, 0.528, 0.00255, 0.528, 0.00255, 0.528, 0.7048, 0.5158, 0.7049, 0.5158, 0.002655, 0.5158, 0.002655, 0.5158, 0.7049, 0.5035, 0.705, 0.5035, 0.00276, 0.5035, 0.00276, 0.5035, 0.705, 0.4913, 0.7051, 0.4913, 0.002866, 0.4913, 0.002866, 0.4913, 0.7051, 0.479, 0.7052, 0.479, 0.002971, 0.479, 0.002971, 0.479, 0.7052, 0.4667, 0.7053, 0.4667, 0.003076, 0.4667, 0.003076, 0.4667, 0.7053, 0.4545, 0.7054, 0.4545, 0.003182, 0.4545, 0.003182, 0.4545, 0.7054, 0.4422, 0.7055, 0.4422, 0.003287, 0.4422, 0.003287, 0.4422, 0.7055, 0.43, 0.7056, 0.43, 0.003392, 0.43, 0.003392, 0.43, 0.7056, 0.4177, 0.7058, 0.4177, 0.003497, 0.4177, 0.003497, 0.4177, 0.7058, 0.4055, 0.7059, 0.4055, 0.003603, 0.4055, 0.003603, 0.4055, 0.7059, 0.3932, 0.706, 0.3932, 0.003708, 0.7854, 0.0003386, 0.7854, 0.7026, 0.7732, 0.7027, 0.7732, 0.0004439, 0.7732, 0.0004439, 0.7732, 0.7027, 0.7609, 0.7028, 0.7609, 0.0005492, 0.7609, 0.0005492, 0.7609, 0.7028, 0.7486, 0.7029, 0.7486, 0.0006545, 0.7486, 0.0006545, 0.7486, 0.7029, 0.7364, 0.703, 0.7364, 0.0007598, 0.7364, 0.0007598, 0.7364, 0.703, 0.7241, 0.7031, 0.7241, 0.0008651, 0.7241, 0.0008651, 0.7241, 0.7031, 0.7119, 0.7032, 0.7119, 0.0009703, 0.7119, 0.0009703, 0.7119, 0.7032, 0.6996, 0.7033, 0.6996, 0.001076, 0.6996, 0.001076, 0.6996, 0.7033, 0.6874, 0.7034, 0.6874, 0.001181, 0.6874, 0.001181, 0.6874, 0.7034, 0.6751, 0.7035, 0.6751, 0.001286, 0.6751, 0.001286, 0.6751, 0.7035, 0.6628, 0.7036, 0.6628, 0.001391, 0.6628, 0.001391, 0.6628, 0.7036, 0.6506, 0.7038, 0.6506, 0.001497, 0.6506, 0.001497, 0.6506, 0.7038, 0.6383, 0.7039, 0.6383, 0.001602, 0.6383, 0.001602, 0.6383, 0.7039, 0.6261, 0.704, 0.6261, 0.001707, 0.6261, 0.001707, 0.6261, 0.704, 0.6138, 0.7041, 0.6138, 0.001813, 0.6138, 0.001813, 0.6138, 0.7041, 0.6016, 0.7042, 0.6016, 0.001918, 0.6016, 0.001918, 0.6016, 0.7042, 0.5893, 0.7043, 0.5893, 0.002023, 0.5893, 0.002023, 0.5893, 0.7043, 0.5771, 0.7044, 0.5771, 0.002129, 0.2431, 0.795, 0.2389, 0.7959, 0.2345, 0.7959, 0.2302, 0.795, 0.2262, 0.7934, 0.2226, 0.7909, 0.2195, 0.7879, 0.2171, 0.7842, 0.2154, 0.7802, 0.2145, 0.7759, 0.2145, 0.7716, 0.2154, 0.7673, 0.2171, 0.7633, 0.2195, 0.7596, 0.2226, 0.7565, 0.2262, 0.7541, 0.2302, 0.7525, 0.2345, 0.7516, 0.2389, 0.7516, 0.2431, 0.7525, 0.2472, 0.7541, 0.2508, 0.7565, 0.2539, 0.7596, 0.2563, 0.7633, 0.258, 0.7673, 0.2588, 0.7716, 0.2588, 0.7759, 0.258, 0.7802, 0.2563, 0.7842, 0.2539, 0.7879, 0.2508, 0.7909, 0.2472, 0.7934, 0.5648, 0.002234, 0.5648, 0.7045, 0.5525, 0.7046, 0.5525, 0.002339, 0.5771, 0.002129, 0.5771, 0.7044, 0.5648, 0.7045, 0.5648, 0.002234, 0.3125, 0.7116, 0.3161, 0.7092, 0.3201, 0.7075, 0.3244, 0.7066, 0.3288, 0.7066, 0.3331, 0.7075, 0.3371, 0.7092, 0.3407, 0.7116, 0.3438, 0.7147, 0.3462, 0.7183, 0.3479, 0.7223, 0.3487, 0.7266, 0.3487, 0.731, 0.3479, 0.7352, 0.3462, 0.7393, 0.3438, 0.7429, 0.3407, 0.746, 0.3371, 0.7484, 0.3331, 0.7501, 0.3288, 0.7509, 0.3244, 0.7509, 0.3201, 0.7501, 0.3161, 0.7484, 0.3125, 0.746, 0.3094, 0.7429, 0.307, 0.7393, 0.3053, 0.7352, 0.3045, 0.731, 0.3045, 0.7266, 0.3053, 0.7223, 0.307, 0.7183, 0.3094, 0.7147, 0.1719, 0.002233, 0.1719, 0.7045, 0.1597, 0.7046, 0.1597, 0.002339, 0.1597, 0.002339, 0.1597, 0.7046, 0.1474, 0.7047, 0.1474, 0.002444, 0.1474, 0.002444, 0.1474, 0.7047, 0.1352, 0.7048, 0.1352, 0.002549, 0.1352, 0.002549, 0.1352, 0.7048, 0.1229, 0.7049, 0.1229, 0.002654, 0.1229, 0.002654, 0.1229, 0.7049, 0.1106, 0.705, 0.1106, 0.00276, 0.1106, 0.00276, 0.1106, 0.705, 0.09839, 0.7051, 0.09839, 0.002865, 0.09839, 0.002865, 0.09839, 0.7051, 0.08613, 0.7052, 0.08613, 0.00297, 0.08613, 0.00297, 0.08613, 0.7052, 0.07388, 0.7053, 0.07388, 0.003075, 0.07388, 0.003075, 0.07388, 0.7053, 0.06162, 0.7054, 0.06162, 0.003181, 0.06162, 0.003181, 0.06162, 0.7054, 0.04936, 0.7055, 0.04936, 0.003286, 0.04936, 0.003286, 0.04936, 0.7055, 0.03711, 0.7056, 0.03711, 0.003391, 0.03711, 0.003391, 0.03711, 0.7056, 0.02485, 0.7058, 0.02485, 0.003497, 0.02485, 0.003497, 0.02485, 0.7058, 0.01259, 0.7059, 0.0126, 0.003602, 0.0126, 0.003602, 0.01259, 0.7059, 0.0003386, 0.706, 0.0003402, 0.003707, 0.3925, 0.0003386, 0.3925, 0.7026, 0.3803, 0.7027, 0.3803, 0.0004439, 0.3803, 0.0004439, 0.3803, 0.7027, 0.368, 0.7028, 0.368, 0.0005491, 0.368, 0.0005491, 0.368, 0.7028, 0.3558, 0.7029, 0.3558, 0.0006544, 0.3558, 0.0006544, 0.3558, 0.7029, 0.3435, 0.703, 0.3435, 0.0007596, 0.3435, 0.0007596, 0.3435, 0.703, 0.3313, 0.7031, 0.3313, 0.0008649, 0.3313, 0.0008649, 0.3313, 0.7031, 0.319, 0.7032, 0.319, 0.0009702, 0.319, 0.0009702, 0.319, 0.7032, 0.3067, 0.7033, 0.3067, 0.001075, 0.3067, 0.001075, 0.3067, 0.7033, 0.2945, 0.7034, 0.2945, 0.001181, 0.2945, 0.001181, 0.2945, 0.7034, 0.2822, 0.7035, 0.2822, 0.001286, 0.2822, 0.001286, 0.2822, 0.7035, 0.27, 0.7036, 0.27, 0.001391, 0.27, 0.001391, 0.27, 0.7036, 0.2577, 0.7038, 0.2577, 0.001496, 0.2577, 0.001496, 0.2577, 0.7038, 0.2455, 0.7039, 0.2455, 0.001602, 0.2455, 0.001602, 0.2455, 0.7039, 0.2332, 0.704, 0.2332, 0.001707, 0.2332, 0.001707, 0.2332, 0.704, 0.2209, 0.7041, 0.221, 0.001812, 0.221, 0.001812, 0.2209, 0.7041, 0.2087, 0.7042, 0.2087, 0.001918, 0.2087, 0.001918, 0.2087, 0.7042, 0.1964, 0.7043, 0.1964, 0.002023, 0.258, 0.7223, 0.2588, 0.7266, 0.2588, 0.731, 0.258, 0.7352, 0.2563, 0.7393, 0.2539, 0.7429, 0.2508, 0.746, 0.2472, 0.7484, 0.2431, 0.7501, 0.2389, 0.7509, 0.2345, 0.7509, 0.2302, 0.7501, 0.2262, 0.7484, 0.2226, 0.746, 0.2195, 0.7429, 0.2171, 0.7393, 0.2154, 0.7352, 0.2145, 0.731, 0.2145, 0.7266, 0.2154, 0.7223, 0.2171, 0.7183, 0.2195, 0.7147, 0.2226, 0.7116, 0.2262, 0.7092, 0.2302, 0.7075, 0.2345, 0.7066, 0.2389, 0.7066, 0.2431, 0.7075, 0.2472, 0.7092, 0.2508, 0.7116, 0.2539, 0.7147, 0.2563, 0.7183, 0.1842, 0.002128, 0.1842, 0.7044, 0.1719, 0.7045, 0.1719, 0.002233, 0.1964, 0.002023, 0.1964, 0.7043, 0.1842, 0.7044, 0.1842, 0.002128, 0.3038, 0.731, 0.3029, 0.7352, 0.3013, 0.7393, 0.2988, 0.7429, 0.2958, 0.746, 0.2921, 0.7484, 0.2881, 0.7501, 0.2838, 0.7509, 0.2795, 0.7509, 0.2752, 0.7501, 0.2712, 0.7484, 0.2675, 0.746, 0.2644, 0.7429, 0.262, 0.7393, 0.2604, 0.7352, 0.2595, 0.731, 0.2595, 0.7266, 0.2604, 0.7223, 0.262, 0.7183, 0.2644, 0.7147, 0.2675, 0.7116, 0.2712, 0.7092, 0.2752, 0.7075, 0.2795, 0.7066, 0.2838, 0.7066, 0.2881, 0.7075, 0.2921, 0.7092, 0.2958, 0.7116, 0.2988, 0.7147, 0.3013, 0.7183, 0.3029, 0.7223, 0.3038, 0.7266, 0.0005493, 0.8634, 0.2134, 0.8635, 0.2134, 0.8672, 0.0005704, 0.8671, 0.0005704, 0.8671, 0.2134, 0.8672, 0.2135, 0.8709, 0.0005915, 0.8709, 0.0005915, 0.8709, 0.2135, 0.8709, 0.2135, 0.8746, 0.0006126, 0.8746, 0.0006126, 0.8746, 0.2135, 0.8746, 0.2135, 0.8784, 0.0006336, 0.8783, 0.0006336, 0.8783, 0.2135, 0.8784, 0.2135, 0.8821, 0.0006548, 0.882, 0.0006548, 0.882, 0.2135, 0.8821, 0.2135, 0.8858, 0.0006758, 0.8857, 0.0006758, 0.8857, 0.2135, 0.8858, 0.2136, 0.8895, 0.0006969, 0.8894, 0.0006969, 0.8894, 0.2136, 0.8895, 0.2136, 0.8932, 0.0007179, 0.8931, 0.0007179, 0.8931, 0.2136, 0.8932, 0.2136, 0.8969, 0.000739, 0.8969, 0.000739, 0.8969, 0.2136, 0.8969, 0.2136, 0.9007, 0.0007601, 0.9006, 0.0007601, 0.9006, 0.2136, 0.9007, 0.2136, 0.9044, 0.0007812, 0.9043, 0.0007812, 0.9043, 0.2136, 0.9044, 0.2137, 0.9081, 0.0008022, 0.908, 0.0008022, 0.908, 0.2137, 0.9081, 0.2137, 0.9118, 0.0008233, 0.9117, 0.0008233, 0.9117, 0.2137, 0.9118, 0.2137, 0.9155, 0.0008444, 0.9154, 0.0008444, 0.9154, 0.2137, 0.9155, 0.2137, 0.9192, 0.0008655, 0.9192, 0.0008655, 0.9192, 0.2137, 0.9192, 0.2137, 0.9229, 0.0008866, 0.9229, 0.0008866, 0.9229, 0.2137, 0.9229, 0.2138, 0.9267, 0.0009077, 0.9266, 0.0009077, 0.9266, 0.2138, 0.9267, 0.2138, 0.9304, 0.0009287, 0.9303, 0.0009287, 0.9303, 0.2138, 0.9304, 0.2138, 0.9341, 0.0009498, 0.934, 0.0009498, 0.934, 0.2138, 0.9341, 0.2138, 0.9378, 0.0009709, 0.9377, 0.0009709, 0.9377, 0.2138, 0.9378, 0.2139, 0.9415, 0.000992, 0.9414, 0.000992, 0.9414, 0.2139, 0.9415, 0.2139, 0.9452, 0.001013, 0.9452, 0.0003386, 0.8263, 0.2132, 0.8264, 0.2132, 0.8301, 0.0003597, 0.83, 0.0003597, 0.83, 0.2132, 0.8301, 0.2132, 0.8338, 0.0003807, 0.8337, 0.0003807, 0.8337, 0.2132, 0.8338, 0.2133, 0.8375, 0.0004018, 0.8374, 0.0004018, 0.8374, 0.2133, 0.8375, 0.2133, 0.8412, 0.0004229, 0.8411, 0.0004229, 0.8411, 0.2133, 0.8412, 0.2133, 0.8449, 0.000444, 0.8449, 0.000444, 0.8449, 0.2133, 0.8449, 0.2133, 0.8486, 0.000465, 0.8486, 0.000465, 0.8486, 0.2133, 0.8486, 0.2133, 0.8524, 0.0004861, 0.8523, 0.0004861, 0.8523, 0.2133, 0.8524, 0.2134, 0.8561, 0.0005072, 0.856, 0.8126, 0.5436, 0.8137, 0.5462, 0.8142, 0.5489, 0.8142, 0.5517, 0.8137, 0.5544, 0.8126, 0.5569, 0.8111, 0.5593, 0.8091, 0.5612, 0.8068, 0.5628, 0.8043, 0.5638, 0.8015, 0.5644, 0.7988, 0.5644, 0.7961, 0.5638, 0.7935, 0.5628, 0.7912, 0.5612, 0.7892, 0.5593, 0.7877, 0.5569, 0.7866, 0.5544, 0.7861, 0.5517, 0.7861, 0.5489, 0.7866, 0.5462, 0.7877, 0.5436, 0.7892, 0.5413, 0.7912, 0.5394, 0.7935, 0.5378, 0.7961, 0.5368, 0.7988, 0.5362, 0.8015, 0.5362, 0.8043, 0.5368, 0.8068, 0.5378, 0.8091, 0.5394, 0.8111, 0.5413, 0.0005283, 0.8597, 0.2134, 0.8598, 0.2134, 0.8635, 0.0005493, 0.8634, 0.0005072, 0.856, 0.2134, 0.8561, 0.2134, 0.8598, 0.0005283, 0.8597, 0.2595, 0.7643, 0.26, 0.7616, 0.2611, 0.759, 0.2626, 0.7567, 0.2646, 0.7547, 0.2669, 0.7532, 0.2695, 0.7521, 0.2722, 0.7516, 0.275, 0.7516, 0.2777, 0.7521, 0.2802, 0.7532, 0.2825, 0.7547, 0.2845, 0.7567, 0.286, 0.759, 0.2871, 0.7616, 0.2876, 0.7643, 0.2876, 0.7671, 0.2871, 0.7698, 0.286, 0.7723, 0.2845, 0.7746, 0.2825, 0.7766, 0.2802, 0.7781, 0.2777, 0.7792, 0.275, 0.7797, 0.2722, 0.7797, 0.2695, 0.7792, 0.2669, 0.7781, 0.2646, 0.7766, 0.2626, 0.7746, 0.2611, 0.7723, 0.26, 0.7698, 0.2595, 0.7671, 0.7863, 0.3962, 0.9992, 0.3962, 0.9992, 0.3999, 0.7863, 0.3999, 0.7863, 0.3999, 0.9992, 0.3999, 0.9992, 0.4036, 0.7864, 0.4036, 0.7864, 0.4036, 0.9992, 0.4036, 0.9992, 0.4073, 0.7864, 0.4073, 0.7864, 0.4073, 0.9992, 0.4073, 0.9993, 0.411, 0.7864, 0.411, 0.7864, 0.411, 0.9993, 0.411, 0.9993, 0.4147, 0.7864, 0.4147, 0.7864, 0.4147, 0.9993, 0.4147, 0.9993, 0.4185, 0.7864, 0.4185, 0.7864, 0.4185, 0.9993, 0.4185, 0.9993, 0.4222, 0.7865, 0.4222, 0.7865, 0.4222, 0.9993, 0.4222, 0.9993, 0.4259, 0.7865, 0.4259, 0.7865, 0.4259, 0.9993, 0.4259, 0.9994, 0.4296, 0.7865, 0.4296, 0.7865, 0.4296, 0.9994, 0.4296, 0.9994, 0.4333, 0.7865, 0.4333, 0.7865, 0.4333, 0.9994, 0.4333, 0.9994, 0.437, 0.7866, 0.437, 0.7866, 0.437, 0.9994, 0.437, 0.9994, 0.4407, 0.7866, 0.4407, 0.7866, 0.4407, 0.9994, 0.4407, 0.9995, 0.4445, 0.7866, 0.4445, 0.7866, 0.4445, 0.9995, 0.4445, 0.9995, 0.4482, 0.7866, 0.4482, 0.7866, 0.4482, 0.9995, 0.4482, 0.9995, 0.4519, 0.7866, 0.4519, 0.7866, 0.4519, 0.9995, 0.4519, 0.9995, 0.4556, 0.7867, 0.4556, 0.7867, 0.4556, 0.9995, 0.4556, 0.9995, 0.4593, 0.7867, 0.4593, 0.7867, 0.4593, 0.9995, 0.4593, 0.9996, 0.463, 0.7867, 0.463, 0.7867, 0.463, 0.9996, 0.463, 0.9996, 0.4668, 0.7867, 0.4668, 0.7867, 0.4668, 0.9996, 0.4668, 0.9996, 0.4705, 0.7868, 0.4705, 0.7868, 0.4705, 0.9996, 0.4705, 0.9996, 0.4742, 0.7868, 0.4742, 0.7868, 0.4742, 0.9996, 0.4742, 0.9997, 0.4779, 0.7868, 0.4779, 0.7861, 0.359, 0.9989, 0.359, 0.999, 0.3627, 0.7861, 0.3627, 0.7861, 0.3627, 0.999, 0.3627, 0.999, 0.3664, 0.7861, 0.3664, 0.7861, 0.3664, 0.999, 0.3664, 0.999, 0.3702, 0.7862, 0.3702, 0.7862, 0.3702, 0.999, 0.3702, 0.999, 0.3739, 0.7862, 0.3739, 0.7862, 0.3739, 0.999, 0.3739, 0.9991, 0.3776, 0.7862, 0.3776, 0.7862, 0.3776, 0.9991, 0.3776, 0.9991, 0.3813, 0.7862, 0.3813, 0.7862, 0.3813, 0.9991, 0.3813, 0.9991, 0.385, 0.7862, 0.385, 0.7862, 0.385, 0.9991, 0.385, 0.9991, 0.3887, 0.7863, 0.3887, 0.8111, 0.4837, 0.8126, 0.486, 0.8137, 0.4885, 0.8142, 0.4913, 0.8142, 0.494, 0.8137, 0.4968, 0.8126, 0.4993, 0.8111, 0.5016, 0.8091, 0.5036, 0.8068, 0.5051, 0.8043, 0.5062, 0.8015, 0.5067, 0.7988, 0.5067, 0.7961, 0.5062, 0.7935, 0.5051, 0.7912, 0.5036, 0.7892, 0.5016, 0.7877, 0.4993, 0.7866, 0.4968, 0.7861, 0.494, 0.7861, 0.4913, 0.7866, 0.4885, 0.7877, 0.486, 0.7892, 0.4837, 0.7912, 0.4817, 0.7935, 0.4802, 0.7961, 0.4791, 0.7988, 0.4786, 0.8015, 0.4786, 0.8043, 0.4791, 0.8068, 0.4802, 0.8091, 0.4817, 0.7863, 0.3925, 0.9991, 0.3925, 0.9992, 0.3962, 0.7863, 0.3962, 0.7863, 0.3887, 0.9991, 0.3887, 0.9991, 0.3925, 0.7863, 0.3925, 0.2883, 0.7931, 0.2889, 0.7904, 0.2899, 0.7878, 0.2915, 0.7855, 0.2934, 0.7836, 0.2957, 0.782, 0.2983, 0.781, 0.301, 0.7804, 0.3038, 0.7804, 0.3065, 0.781, 0.3091, 0.782, 0.3114, 0.7836, 0.3133, 0.7855, 0.3149, 0.7878, 0.3159, 0.7904, 0.3165, 0.7931, 0.3165, 0.7959, 0.3159, 0.7986, 0.3149, 0.8012, 0.3133, 0.8035, 0.3114, 0.8054, 0.3091, 0.807, 0.3065, 0.808, 0.3038, 0.8086, 0.301, 0.8086, 0.2983, 0.808, 0.2957, 0.807, 0.2934, 0.8054, 0.2915, 0.8035, 0.2899, 0.8012, 0.2889, 0.7986, 0.2883, 0.7959, 0.7863, 0.2766, 0.9992, 0.2766, 0.9992, 0.2803, 0.7863, 0.2803, 0.7863, 0.2803, 0.9992, 0.2803, 0.9992, 0.284, 0.7864, 0.284, 0.7864, 0.284, 0.9992, 0.284, 0.9992, 0.2878, 0.7864, 0.2878, 0.7864, 0.2878, 0.9992, 0.2878, 0.9993, 0.2915, 0.7864, 0.2915, 0.7864, 0.2915, 0.9993, 0.2915, 0.9993, 0.2952, 0.7864, 0.2952, 0.7864, 0.2952, 0.9993, 0.2952, 0.9993, 0.2989, 0.7864, 0.2989, 0.7864, 0.2989, 0.9993, 0.2989, 0.9993, 0.3026, 0.7865, 0.3026, 0.7865, 0.3026, 0.9993, 0.3026, 0.9993, 0.3063, 0.7865, 0.3063, 0.7865, 0.3063, 0.9993, 0.3063, 0.9994, 0.31, 0.7865, 0.31, 0.7865, 0.31, 0.9994, 0.31, 0.9994, 0.3138, 0.7865, 0.3138, 0.7865, 0.3138, 0.9994, 0.3138, 0.9994, 0.3175, 0.7866, 0.3175, 0.7866, 0.3175, 0.9994, 0.3175, 0.9994, 0.3212, 0.7866, 0.3212, 0.7866, 0.3212, 0.9994, 0.3212, 0.9995, 0.3249, 0.7866, 0.3249, 0.7866, 0.3249, 0.9995, 0.3249, 0.9995, 0.3286, 0.7866, 0.3286, 0.7866, 0.3286, 0.9995, 0.3286, 0.9995, 0.3323, 0.7866, 0.3323, 0.7866, 0.3323, 0.9995, 0.3323, 0.9995, 0.3361, 0.7867, 0.3361, 0.7867, 0.3361, 0.9995, 0.3361, 0.9995, 0.3398, 0.7867, 0.3398, 0.7867, 0.3398, 0.9995, 0.3398, 0.9996, 0.3435, 0.7867, 0.3435, 0.7867, 0.3435, 0.9996, 0.3435, 0.9996, 0.3472, 0.7867, 0.3472, 0.7867, 0.3472, 0.9996, 0.3472, 0.9996, 0.3509, 0.7868, 0.3509, 0.7868, 0.3509, 0.9996, 0.3509, 0.9996, 0.3546, 0.7868, 0.3546, 0.7868, 0.3546, 0.9996, 0.3546, 0.9997, 0.3583, 0.7868, 0.3583, 0.7861, 0.2395, 0.9989, 0.2395, 0.999, 0.2432, 0.7861, 0.2432, 0.7861, 0.2432, 0.999, 0.2432, 0.999, 0.2469, 0.7861, 0.2469, 0.7861, 0.2469, 0.999, 0.2469, 0.999, 0.2506, 0.7862, 0.2506, 0.7862, 0.2506, 0.999, 0.2506, 0.999, 0.2543, 0.7862, 0.2543, 0.7862, 0.2543, 0.999, 0.2543, 0.9991, 0.258, 0.7862, 0.258, 0.7862, 0.258, 0.9991, 0.258, 0.9991, 0.2617, 0.7862, 0.2617, 0.7862, 0.2617, 0.9991, 0.2617, 0.9991, 0.2655, 0.7862, 0.2655, 0.7862, 0.2655, 0.9991, 0.2655, 0.9991, 0.2692, 0.7863, 0.2692, 0.8126, 0.5724, 0.8137, 0.575, 0.8142, 0.5777, 0.8142, 0.5805, 0.8137, 0.5832, 0.8126, 0.5858, 0.8111, 0.5881, 0.8091, 0.59, 0.8068, 0.5916, 0.8043, 0.5926, 0.8015, 0.5932, 0.7988, 0.5932, 0.7961, 0.5926, 0.7935, 0.5916, 0.7912, 0.59, 0.7892, 0.5881, 0.7877, 0.5858, 0.7866, 0.5832, 0.7861, 0.5805, 0.7861, 0.5777, 0.7866, 0.575, 0.7877, 0.5724, 0.7892, 0.5701, 0.7912, 0.5682, 0.7935, 0.5666, 0.7961, 0.5656, 0.7988, 0.565, 0.8015, 0.565, 0.8043, 0.5656, 0.8068, 0.5666, 0.8091, 0.5682, 0.8111, 0.5701, 0.7863, 0.2729, 0.9991, 0.2729, 0.9992, 0.2766, 0.7863, 0.2766, 0.7863, 0.2692, 0.9991, 0.2692, 0.9991, 0.2729, 0.7863, 0.2729, 0.7877, 0.5281, 0.7866, 0.5256, 0.7861, 0.5229, 0.7861, 0.5201, 0.7866, 0.5174, 0.7877, 0.5148, 0.7892, 0.5125, 0.7912, 0.5105, 0.7935, 0.509, 0.7961, 0.5079, 0.7988, 0.5074, 0.8015, 0.5074, 0.8043, 0.5079, 0.8068, 0.509, 0.8091, 0.5105, 0.8111, 0.5125, 0.8126, 0.5148, 0.8137, 0.5174, 0.8142, 0.5201, 0.8142, 0.5229, 0.8137, 0.5256, 0.8126, 0.5281, 0.8111, 0.5304, 0.8091, 0.5324, 0.8068, 0.5339, 0.8043, 0.535, 0.8015, 0.5355, 0.7988, 0.5355, 0.7961, 0.535, 0.7935, 0.5339, 0.7912, 0.5324, 0.7892, 0.5304, 0.7863, 0.157, 0.9992, 0.157, 0.9992, 0.1608, 0.7863, 0.1608, 0.7863, 0.1608, 0.9992, 0.1608, 0.9992, 0.1645, 0.7864, 0.1645, 0.7864, 0.1645, 0.9992, 0.1645, 0.9992, 0.1682, 0.7864, 0.1682, 0.7864, 0.1682, 0.9992, 0.1682, 0.9993, 0.1719, 0.7864, 0.1719, 0.7864, 0.1719, 0.9993, 0.1719, 0.9993, 0.1756, 0.7864, 0.1756, 0.7864, 0.1756, 0.9993, 0.1756, 0.9993, 0.1793, 0.7864, 0.1793, 0.7864, 0.1793, 0.9993, 0.1793, 0.9993, 0.1831, 0.7865, 0.1831, 0.7865, 0.1831, 0.9993, 0.1831, 0.9993, 0.1868, 0.7865, 0.1868, 0.7865, 0.1868, 0.9993, 0.1868, 0.9994, 0.1905, 0.7865, 0.1905, 0.7865, 0.1905, 0.9994, 0.1905, 0.9994, 0.1942, 0.7865, 0.1942, 0.7865, 0.1942, 0.9994, 0.1942, 0.9994, 0.1979, 0.7866, 0.1979, 0.7866, 0.1979, 0.9994, 0.1979, 0.9994, 0.2016, 0.7866, 0.2016, 0.7866, 0.2016, 0.9994, 0.2016, 0.9995, 0.2053, 0.7866, 0.2053, 0.7866, 0.2053, 0.9995, 0.2053, 0.9995, 0.2091, 0.7866, 0.2091, 0.7866, 0.2091, 0.9995, 0.2091, 0.9995, 0.2128, 0.7866, 0.2128, 0.7866, 0.2128, 0.9995, 0.2128, 0.9995, 0.2165, 0.7867, 0.2165, 0.7867, 0.2165, 0.9995, 0.2165, 0.9995, 0.2202, 0.7867, 0.2202, 0.7867, 0.2202, 0.9995, 0.2202, 0.9996, 0.2239, 0.7867, 0.2239, 0.7867, 0.2239, 0.9996, 0.2239, 0.9996, 0.2276, 0.7867, 0.2276, 0.7867, 0.2276, 0.9996, 0.2276, 0.9996, 0.2314, 0.7868, 0.2314, 0.7868, 0.2314, 0.9996, 0.2314, 0.9996, 0.2351, 0.7868, 0.2351, 0.7868, 0.2351, 0.9996, 0.2351, 0.9997, 0.2388, 0.7868, 0.2388, 0.7861, 0.1199, 0.9989, 0.1199, 0.999, 0.1236, 0.7861, 0.1236, 0.7861, 0.1236, 0.999, 0.1236, 0.999, 0.1273, 0.7861, 0.1273, 0.7861, 0.1273, 0.999, 0.1273, 0.999, 0.131, 0.7862, 0.131, 0.7862, 0.131, 0.999, 0.131, 0.999, 0.1348, 0.7862, 0.1348, 0.7862, 0.1348, 0.999, 0.1348, 0.9991, 0.1385, 0.7862, 0.1385, 0.7862, 0.1385, 0.9991, 0.1385, 0.9991, 0.1422, 0.7862, 0.1422, 0.7862, 0.1422, 0.9991, 0.1422, 0.9991, 0.1459, 0.7862, 0.1459, 0.7862, 0.1459, 0.9991, 0.1459, 0.9991, 0.1496, 0.7863, 0.1496, 0.8126, 0.6589, 0.8137, 0.6615, 0.8142, 0.6642, 0.8142, 0.6669, 0.8137, 0.6697, 0.8126, 0.6722, 0.8111, 0.6745, 0.8091, 0.6765, 0.8068, 0.678, 0.8043, 0.6791, 0.8015, 0.6796, 0.7988, 0.6796, 0.7961, 0.6791, 0.7935, 0.678, 0.7912, 0.6765, 0.7892, 0.6745, 0.7877, 0.6722, 0.7866, 0.6697, 0.7861, 0.6669, 0.7861, 0.6642, 0.7866, 0.6615, 0.7877, 0.6589, 0.7892, 0.6566, 0.7912, 0.6546, 0.7935, 0.6531, 0.7961, 0.652, 0.7988, 0.6515, 0.8015, 0.6515, 0.8043, 0.652, 0.8068, 0.6531, 0.8091, 0.6546, 0.8111, 0.6566, 0.7863, 0.1533, 0.9991, 0.1533, 0.9992, 0.157, 0.7863, 0.157, 0.7863, 0.1496, 0.9991, 0.1496, 0.9991, 0.1533, 0.7863, 0.1533, 0.3494, 0.777, 0.35, 0.7742, 0.351, 0.7717, 0.3526, 0.7694, 0.3545, 0.7674, 0.3568, 0.7659, 0.3594, 0.7648, 0.3621, 0.7643, 0.3649, 0.7643, 0.3676, 0.7648, 0.3702, 0.7659, 0.3725, 0.7674, 0.3744, 0.7694, 0.376, 0.7717, 0.377, 0.7742, 0.3776, 0.777, 0.3776, 0.7797, 0.377, 0.7825, 0.376, 0.785, 0.3744, 0.7873, 0.3725, 0.7893, 0.3702, 0.7908, 0.3676, 0.7919, 0.3649, 0.7924, 0.3621, 0.7924, 0.3594, 0.7919, 0.3568, 0.7908, 0.3545, 0.7893, 0.3526, 0.7873, 0.351, 0.785, 0.35, 0.7825, 0.3494, 0.7797, 0.7863, 0.0412, 0.9992, 0.0412, 0.9992, 0.04492, 0.7864, 0.04492, 0.7864, 0.04492, 0.9992, 0.04492, 0.9992, 0.04863, 0.7864, 0.04863, 0.7864, 0.04863, 0.9992, 0.04863, 0.9993, 0.05235, 0.7864, 0.05235, 0.7864, 0.05235, 0.9993, 0.05235, 0.9993, 0.05607, 0.7864, 0.05606, 0.7864, 0.05606, 0.9993, 0.05607, 0.9993, 0.05978, 0.7864, 0.05978, 0.7864, 0.05978, 0.9993, 0.05978, 0.9993, 0.0635, 0.7865, 0.06349, 0.7865, 0.06349, 0.9993, 0.0635, 0.9993, 0.06721, 0.7865, 0.06721, 0.7865, 0.06721, 0.9993, 0.06721, 0.9994, 0.07093, 0.7865, 0.07093, 0.7865, 0.07093, 0.9994, 0.07093, 0.9994, 0.07464, 0.7865, 0.07464, 0.7865, 0.07464, 0.9994, 0.07464, 0.9994, 0.07836, 0.7866, 0.07836, 0.7866, 0.07836, 0.9994, 0.07836, 0.9994, 0.08207, 0.7866, 0.08207, 0.7866, 0.08207, 0.9994, 0.08207, 0.9995, 0.08579, 0.7866, 0.08579, 0.7866, 0.08579, 0.9995, 0.08579, 0.9995, 0.0895, 0.7866, 0.0895, 0.7866, 0.0895, 0.9995, 0.0895, 0.9995, 0.09322, 0.7866, 0.09322, 0.7866, 0.09322, 0.9995, 0.09322, 0.9995, 0.09693, 0.7867, 0.09693, 0.7867, 0.09693, 0.9995, 0.09693, 0.9995, 0.1006, 0.7867, 0.1006, 0.7867, 0.1006, 0.9995, 0.1006, 0.9996, 0.1044, 0.7867, 0.1044, 0.7867, 0.1044, 0.9996, 0.1044, 0.9996, 0.1081, 0.7867, 0.1081, 0.7867, 0.1081, 0.9996, 0.1081, 0.9996, 0.1118, 0.7868, 0.1118, 0.7868, 0.1118, 0.9996, 0.1118, 0.9996, 0.1155, 0.7868, 0.1155, 0.7868, 0.1155, 0.9996, 0.1155, 0.9997, 0.1192, 0.7868, 0.1192, 0.7861, 0.0003386, 0.9989, 0.0003389, 0.999, 0.004054, 0.7861, 0.004054, 0.7861, 0.004054, 0.999, 0.004054, 0.999, 0.007769, 0.7861, 0.007769, 0.7861, 0.007769, 0.999, 0.007769, 0.999, 0.01148, 0.7862, 0.01148, 0.7862, 0.01148, 0.999, 0.01148, 0.999, 0.0152, 0.7862, 0.0152, 0.7862, 0.0152, 0.999, 0.0152, 0.9991, 0.01891, 0.7862, 0.01891, 0.7862, 0.01891, 0.9991, 0.01891, 0.9991, 0.02263, 0.7862, 0.02263, 0.7862, 0.02263, 0.9991, 0.02263, 0.9991, 0.02634, 0.7862, 0.02634, 0.7862, 0.02634, 0.9991, 0.02634, 0.9991, 0.03006, 0.7863, 0.03006, 0.7863, 0.03006, 0.9991, 0.03006, 0.9991, 0.03377, 0.7863, 0.03377, 0.2411, 0.804, 0.2421, 0.8065, 0.2427, 0.8092, 0.2427, 0.812, 0.2421, 0.8147, 0.2411, 0.8173, 0.2395, 0.8196, 0.2376, 0.8216, 0.2353, 0.8231, 0.2327, 0.8242, 0.23, 0.8247, 0.2272, 0.8247, 0.2245, 0.8242, 0.222, 0.8231, 0.2197, 0.8216, 0.2177, 0.8196, 0.2162, 0.8173, 0.2151, 0.8147, 0.2145, 0.812, 0.2145, 0.8092, 0.2151, 0.8065, 0.2162, 0.804, 0.2177, 0.8017, 0.2197, 0.7997, 0.222, 0.7982, 0.2245, 0.7971, 0.2272, 0.7966, 0.23, 0.7966, 0.2327, 0.7971, 0.2353, 0.7982, 0.2376, 0.7997, 0.2395, 0.8017, 0.7863, 0.03749, 0.9992, 0.03749, 0.9992, 0.0412, 0.7863, 0.0412, 0.7863, 0.03377, 0.9991, 0.03377, 0.9992, 0.03749, 0.7863, 0.03749, 0.2595, 0.7931, 0.26, 0.7904, 0.2611, 0.7878, 0.2626, 0.7855, 0.2646, 0.7836, 0.2669, 0.782, 0.2695, 0.781, 0.2722, 0.7804, 0.275, 0.7804, 0.2777, 0.781, 0.2802, 0.782, 0.2825, 0.7836, 0.2845, 0.7855, 0.286, 0.7878, 0.2871, 0.7904, 0.2876, 0.7931, 0.2876, 0.7959, 0.2871, 0.7986, 0.286, 0.8012, 0.2845, 0.8035, 0.2825, 0.8054, 0.2802, 0.807, 0.2777, 0.808, 0.275, 0.8086, 0.2722, 0.8086, 0.2695, 0.808, 0.2669, 0.807, 0.2646, 0.8054, 0.2626, 0.8035, 0.2611, 0.8012, 0.26, 0.7986, 0.2595, 0.7959, 0.0005493, 0.7438, 0.2134, 0.7439, 0.2134, 0.7476, 0.0005704, 0.7475, 0.0005704, 0.7475, 0.2134, 0.7476, 0.2135, 0.7513, 0.0005915, 0.7512, 0.0005915, 0.7512, 0.2135, 0.7513, 0.2135, 0.755, 0.0006126, 0.7549, 0.0006126, 0.7549, 0.2135, 0.755, 0.2135, 0.7587, 0.0006336, 0.7587, 0.0006336, 0.7587, 0.2135, 0.7587, 0.2135, 0.7624, 0.0006547, 0.7624, 0.0006547, 0.7624, 0.2135, 0.7624, 0.2135, 0.7662, 0.0006758, 0.7661, 0.0006758, 0.7661, 0.2135, 0.7662, 0.2136, 0.7699, 0.0006969, 0.7698, 0.0006969, 0.7698, 0.2136, 0.7699, 0.2136, 0.7736, 0.0007179, 0.7735, 0.0007179, 0.7735, 0.2136, 0.7736, 0.2136, 0.7773, 0.000739, 0.7772, 0.000739, 0.7772, 0.2136, 0.7773, 0.2136, 0.781, 0.0007601, 0.7809, 0.0007601, 0.7809, 0.2136, 0.781, 0.2136, 0.7847, 0.0007812, 0.7847, 0.0007812, 0.7847, 0.2136, 0.7847, 0.2137, 0.7884, 0.0008022, 0.7884, 0.0008022, 0.7884, 0.2137, 0.7884, 0.2137, 0.7922, 0.0008233, 0.7921, 0.0008233, 0.7921, 0.2137, 0.7922, 0.2137, 0.7959, 0.0008444, 0.7958, 0.0008444, 0.7958, 0.2137, 0.7959, 0.2137, 0.7996, 0.0008655, 0.7995, 0.0008655, 0.7995, 0.2137, 0.7996, 0.2137, 0.8033, 0.0008866, 0.8032, 0.0008866, 0.8032, 0.2137, 0.8033, 0.2138, 0.807, 0.0009077, 0.8069, 0.0009077, 0.8069, 0.2138, 0.807, 0.2138, 0.8107, 0.0009287, 0.8107, 0.0009287, 0.8107, 0.2138, 0.8107, 0.2138, 0.8145, 0.0009498, 0.8144, 0.0009498, 0.8144, 0.2138, 0.8145, 0.2138, 0.8182, 0.0009709, 0.8181, 0.0009709, 0.8181, 0.2138, 0.8182, 0.2139, 0.8219, 0.000992, 0.8218, 0.000992, 0.8218, 0.2139, 0.8219, 0.2139, 0.8256, 0.001013, 0.8255, 0.0003386, 0.7066, 0.2132, 0.7067, 0.2132, 0.7104, 0.0003597, 0.7104, 0.0003597, 0.7104, 0.2132, 0.7104, 0.2132, 0.7141, 0.0003807, 0.7141, 0.0003807, 0.7141, 0.2132, 0.7141, 0.2133, 0.7179, 0.0004018, 0.7178, 0.0004018, 0.7178, 0.2133, 0.7179, 0.2133, 0.7216, 0.0004229, 0.7215, 0.0004229, 0.7215, 0.2133, 0.7216, 0.2133, 0.7253, 0.0004439, 0.7252, 0.0004439, 0.7252, 0.2133, 0.7253, 0.2133, 0.729, 0.000465, 0.7289, 0.000465, 0.7289, 0.2133, 0.729, 0.2133, 0.7327, 0.0004861, 0.7326, 0.0004861, 0.7326, 0.2133, 0.7327, 0.2134, 0.7364, 0.0005072, 0.7364, 0.376, 0.8005, 0.377, 0.8031, 0.3776, 0.8058, 0.3776, 0.8086, 0.377, 0.8113, 0.376, 0.8138, 0.3744, 0.8161, 0.3725, 0.8181, 0.3702, 0.8196, 0.3676, 0.8207, 0.3649, 0.8212, 0.3621, 0.8212, 0.3594, 0.8207, 0.3568, 0.8196, 0.3545, 0.8181, 0.3526, 0.8161, 0.351, 0.8138, 0.35, 0.8113, 0.3494, 0.8086, 0.3494, 0.8058, 0.35, 0.8031, 0.351, 0.8005, 0.3526, 0.7982, 0.3545, 0.7962, 0.3568, 0.7947, 0.3594, 0.7936, 0.3621, 0.7931, 0.3649, 0.7931, 0.3676, 0.7936, 0.3702, 0.7947, 0.3725, 0.7962, 0.3744, 0.7982, 0.0005283, 0.7401, 0.2134, 0.7402, 0.2134, 0.7439, 0.0005493, 0.7438, 0.0005072, 0.7364, 0.2134, 0.7364, 0.2134, 0.7402, 0.0005283, 0.7401, 0.3171, 0.7643, 0.3177, 0.7616, 0.3187, 0.759, 0.3203, 0.7567, 0.3222, 0.7547, 0.3245, 0.7532, 0.3271, 0.7521, 0.3298, 0.7516, 0.3326, 0.7516, 0.3353, 0.7521, 0.3379, 0.7532, 0.3402, 0.7547, 0.3421, 0.7567, 0.3437, 0.759, 0.3447, 0.7616, 0.3453, 0.7643, 0.3453, 0.7671, 0.3447, 0.7698, 0.3437, 0.7723, 0.3421, 0.7746, 0.3402, 0.7766, 0.3379, 0.7781, 0.3353, 0.7792, 0.3326, 0.7797, 0.3298, 0.7797, 0.3271, 0.7792, 0.3245, 0.7781, 0.3222, 0.7766, 0.3203, 0.7746, 0.3187, 0.7723, 0.3177, 0.7698, 0.3171, 0.7671, 0.3934, 0.8634, 0.6063, 0.8635, 0.6063, 0.8672, 0.3934, 0.8671, 0.3934, 0.8671, 0.6063, 0.8672, 0.6063, 0.8709, 0.3935, 0.8709, 0.3935, 0.8709, 0.6063, 0.8709, 0.6063, 0.8746, 0.3935, 0.8746, 0.3935, 0.8746, 0.6063, 0.8746, 0.6064, 0.8784, 0.3935, 0.8783, 0.3935, 0.8783, 0.6064, 0.8784, 0.6064, 0.8821, 0.3935, 0.882, 0.3935, 0.882, 0.6064, 0.8821, 0.6064, 0.8858, 0.3936, 0.8857, 0.3936, 0.8857, 0.6064, 0.8858, 0.6064, 0.8895, 0.3936, 0.8894, 0.3936, 0.8894, 0.6064, 0.8895, 0.6065, 0.8932, 0.3936, 0.8931, 0.3936, 0.8931, 0.6065, 0.8932, 0.6065, 0.8969, 0.3936, 0.8969, 0.3936, 0.8969, 0.6065, 0.8969, 0.6065, 0.9007, 0.3936, 0.9006, 0.3936, 0.9006, 0.6065, 0.9007, 0.6065, 0.9044, 0.3937, 0.9043, 0.3937, 0.9043, 0.6065, 0.9044, 0.6065, 0.9081, 0.3937, 0.908, 0.3937, 0.908, 0.6065, 0.9081, 0.6066, 0.9118, 0.3937, 0.9117, 0.3937, 0.9117, 0.6066, 0.9118, 0.6066, 0.9155, 0.3937, 0.9154, 0.3937, 0.9154, 0.6066, 0.9155, 0.6066, 0.9192, 0.3937, 0.9192, 0.3937, 0.9192, 0.6066, 0.9192, 0.6066, 0.9229, 0.3938, 0.9229, 0.3938, 0.9229, 0.6066, 0.9229, 0.6066, 0.9267, 0.3938, 0.9266, 0.3938, 0.9266, 0.6066, 0.9267, 0.6067, 0.9304, 0.3938, 0.9303, 0.3938, 0.9303, 0.6067, 0.9304, 0.6067, 0.9341, 0.3938, 0.934, 0.3938, 0.934, 0.6067, 0.9341, 0.6067, 0.9378, 0.3938, 0.9377, 0.3938, 0.9377, 0.6067, 0.9378, 0.6067, 0.9415, 0.3939, 0.9414, 0.3939, 0.9414, 0.6067, 0.9415, 0.6067, 0.9452, 0.3939, 0.9452, 0.3932, 0.8263, 0.6061, 0.8264, 0.6061, 0.8301, 0.3932, 0.83, 0.3932, 0.83, 0.6061, 0.8301, 0.6061, 0.8338, 0.3933, 0.8337, 0.3933, 0.8337, 0.6061, 0.8338, 0.6061, 0.8375, 0.3933, 0.8374, 0.3933, 0.8374, 0.6061, 0.8375, 0.6062, 0.8412, 0.3933, 0.8411, 0.3933, 0.8411, 0.6062, 0.8412, 0.6062, 0.8449, 0.3933, 0.8449, 0.3933, 0.8449, 0.6062, 0.8449, 0.6062, 0.8486, 0.3933, 0.8486, 0.3933, 0.8486, 0.6062, 0.8486, 0.6062, 0.8524, 0.3934, 0.8523, 0.3934, 0.8523, 0.6062, 0.8524, 0.6062, 0.8561, 0.3934, 0.856, 0.3149, 0.8166, 0.3159, 0.8192, 0.3165, 0.8219, 0.3165, 0.8247, 0.3159, 0.8274, 0.3149, 0.83, 0.3133, 0.8323, 0.3114, 0.8342, 0.3091, 0.8358, 0.3065, 0.8368, 0.3038, 0.8374, 0.301, 0.8374, 0.2983, 0.8368, 0.2957, 0.8358, 0.2934, 0.8342, 0.2915, 0.8323, 0.2899, 0.83, 0.2889, 0.8274, 0.2883, 0.8247, 0.2883, 0.8219, 0.2889, 0.8192, 0.2899, 0.8166, 0.2915, 0.8143, 0.2934, 0.8124, 0.2957, 0.8108, 0.2983, 0.8098, 0.301, 0.8092, 0.3038, 0.8092, 0.3065, 0.8098, 0.3091, 0.8108, 0.3114, 0.8124, 0.3133, 0.8143, 0.3934, 0.8597, 0.6063, 0.8598, 0.6063, 0.8635, 0.3934, 0.8634, 0.3934, 0.856, 0.6062, 0.8561, 0.6063, 0.8598, 0.3934, 0.8597, 0.2883, 0.7643, 0.2889, 0.7616, 0.2899, 0.759, 0.2915, 0.7567, 0.2934, 0.7547, 0.2957, 0.7532, 0.2983, 0.7521, 0.301, 0.7516, 0.3038, 0.7516, 0.3065, 0.7521, 0.3091, 0.7532, 0.3114, 0.7547, 0.3133, 0.7567, 0.3149, 0.759, 0.3159, 0.7616, 0.3165, 0.7643, 0.3165, 0.7671, 0.3159, 0.7698, 0.3149, 0.7723, 0.3133, 0.7746, 0.3114, 0.7766, 0.3091, 0.7781, 0.3065, 0.7792, 0.3038, 0.7797, 0.301, 0.7797, 0.2983, 0.7792, 0.2957, 0.7781, 0.2934, 0.7766, 0.2915, 0.7746, 0.2899, 0.7723, 0.2889, 0.7698, 0.2883, 0.7671, 0.6076, 0.7438, 0.8205, 0.7439, 0.8205, 0.7476, 0.6077, 0.7475, 0.6077, 0.7475, 0.8205, 0.7476, 0.8205, 0.7513, 0.6077, 0.7512, 0.6077, 0.7512, 0.8205, 0.7513, 0.8206, 0.755, 0.6077, 0.7549, 0.6077, 0.7549, 0.8206, 0.755, 0.8206, 0.7587, 0.6077, 0.7587, 0.6077, 0.7587, 0.8206, 0.7587, 0.8206, 0.7624, 0.6077, 0.7624, 0.6077, 0.7624, 0.8206, 0.7624, 0.8206, 0.7662, 0.6078, 0.7661, 0.6078, 0.7661, 0.8206, 0.7662, 0.8206, 0.7699, 0.6078, 0.7698, 0.6078, 0.7698, 0.8206, 0.7699, 0.8207, 0.7736, 0.6078, 0.7735, 0.6078, 0.7735, 0.8207, 0.7736, 0.8207, 0.7773, 0.6078, 0.7772, 0.6078, 0.7772, 0.8207, 0.7773, 0.8207, 0.781, 0.6078, 0.7809, 0.6078, 0.7809, 0.8207, 0.781, 0.8207, 0.7847, 0.6079, 0.7847, 0.6079, 0.7847, 0.8207, 0.7847, 0.8207, 0.7884, 0.6079, 0.7884, 0.6079, 0.7884, 0.8207, 0.7884, 0.8208, 0.7922, 0.6079, 0.7921, 0.6079, 0.7921, 0.8208, 0.7922, 0.8208, 0.7959, 0.6079, 0.7958, 0.6079, 0.7958, 0.8208, 0.7959, 0.8208, 0.7996, 0.608, 0.7995, 0.608, 0.7995, 0.8208, 0.7996, 0.8208, 0.8033, 0.608, 0.8032, 0.608, 0.8032, 0.8208, 0.8033, 0.8209, 0.807, 0.608, 0.8069, 0.608, 0.8069, 0.8209, 0.807, 0.8209, 0.8107, 0.608, 0.8107, 0.608, 0.8107, 0.8209, 0.8107, 0.8209, 0.8145, 0.608, 0.8144, 0.608, 0.8144, 0.8209, 0.8145, 0.8209, 0.8182, 0.6081, 0.8181, 0.6081, 0.8181, 0.8209, 0.8182, 0.8209, 0.8219, 0.6081, 0.8218, 0.6081, 0.8218, 0.8209, 0.8219, 0.821, 0.8256, 0.6081, 0.8255, 0.6074, 0.7066, 0.8203, 0.7067, 0.8203, 0.7104, 0.6074, 0.7104, 0.6074, 0.7104, 0.8203, 0.7104, 0.8203, 0.7141, 0.6075, 0.7141, 0.6075, 0.7141, 0.8203, 0.7141, 0.8203, 0.7179, 0.6075, 0.7178, 0.6075, 0.7178, 0.8203, 0.7179, 0.8204, 0.7216, 0.6075, 0.7215, 0.6075, 0.7215, 0.8204, 0.7216, 0.8204, 0.7253, 0.6075, 0.7252, 0.6075, 0.7252, 0.8204, 0.7253, 0.8204, 0.729, 0.6076, 0.7289, 0.6076, 0.7289, 0.8204, 0.729, 0.8204, 0.7327, 0.6076, 0.7326, 0.6076, 0.7326, 0.8204, 0.7327, 0.8205, 0.7364, 0.6076, 0.7364, 0.8126, 0.6301, 0.8137, 0.6326, 0.8142, 0.6354, 0.8142, 0.6381, 0.8137, 0.6408, 0.8126, 0.6434, 0.8111, 0.6457, 0.8091, 0.6477, 0.8068, 0.6492, 0.8043, 0.6503, 0.8015, 0.6508, 0.7988, 0.6508, 0.7961, 0.6503, 0.7935, 0.6492, 0.7912, 0.6477, 0.7892, 0.6457, 0.7877, 0.6434, 0.7866, 0.6408, 0.7861, 0.6381, 0.7861, 0.6354, 0.7866, 0.6326, 0.7877, 0.6301, 0.7892, 0.6278, 0.7912, 0.6258, 0.7935, 0.6243, 0.7961, 0.6232, 0.7988, 0.6227, 0.8015, 0.6227, 0.8043, 0.6232, 0.8068, 0.6243, 0.8091, 0.6258, 0.8111, 0.6278, 0.6076, 0.7401, 0.8205, 0.7402, 0.8205, 0.7439, 0.6076, 0.7438, 0.6076, 0.7364, 0.8205, 0.7364, 0.8205, 0.7402, 0.6076, 0.7401, 0.3494, 0.7193, 0.35, 0.7166, 0.351, 0.714, 0.3526, 0.7117, 0.3545, 0.7098, 0.3568, 0.7082, 0.3594, 0.7072, 0.3621, 0.7066, 0.3649, 0.7066, 0.3676, 0.7072, 0.3702, 0.7082, 0.3725, 0.7098, 0.3744, 0.7117, 0.376, 0.714, 0.377, 0.7166, 0.3776, 0.7193, 0.3776, 0.7221, 0.377, 0.7248, 0.376, 0.7274, 0.3744, 0.7297, 0.3725, 0.7316, 0.3702, 0.7332, 0.3676, 0.7342, 0.3649, 0.7348, 0.3621, 0.7348, 0.3594, 0.7342, 0.3568, 0.7332, 0.3545, 0.7316, 0.3526, 0.7297, 0.351, 0.7274, 0.35, 0.7248, 0.3494, 0.7221, 0.3934, 0.7438, 0.6063, 0.7439, 0.6063, 0.7476, 0.3934, 0.7475, 0.3934, 0.7475, 0.6063, 0.7476, 0.6063, 0.7513, 0.3935, 0.7512, 0.3935, 0.7512, 0.6063, 0.7513, 0.6063, 0.755, 0.3935, 0.7549, 0.3935, 0.7549, 0.6063, 0.755, 0.6064, 0.7587, 0.3935, 0.7587, 0.3935, 0.7587, 0.6064, 0.7587, 0.6064, 0.7624, 0.3935, 0.7624, 0.3935, 0.7624, 0.6064, 0.7624, 0.6064, 0.7662, 0.3936, 0.7661, 0.3936, 0.7661, 0.6064, 0.7662, 0.6064, 0.7699, 0.3936, 0.7698, 0.3936, 0.7698, 0.6064, 0.7699, 0.6065, 0.7736, 0.3936, 0.7735, 0.3936, 0.7735, 0.6065, 0.7736, 0.6065, 0.7773, 0.3936, 0.7772, 0.3936, 0.7772, 0.6065, 0.7773, 0.6065, 0.781, 0.3936, 0.7809, 0.3936, 0.7809, 0.6065, 0.781, 0.6065, 0.7847, 0.3937, 0.7847, 0.3937, 0.7847, 0.6065, 0.7847, 0.6065, 0.7884, 0.3937, 0.7884, 0.3937, 0.7884, 0.6065, 0.7884, 0.6066, 0.7922, 0.3937, 0.7921, 0.3937, 0.7921, 0.6066, 0.7922, 0.6066, 0.7959, 0.3937, 0.7958, 0.3937, 0.7958, 0.6066, 0.7959, 0.6066, 0.7996, 0.3937, 0.7995, 0.3937, 0.7995, 0.6066, 0.7996, 0.6066, 0.8033, 0.3938, 0.8032, 0.3938, 0.8032, 0.6066, 0.8033, 0.6066, 0.807, 0.3938, 0.8069, 0.3938, 0.8069, 0.6066, 0.807, 0.6067, 0.8107, 0.3938, 0.8107, 0.3938, 0.8107, 0.6067, 0.8107, 0.6067, 0.8145, 0.3938, 0.8144, 0.3938, 0.8144, 0.6067, 0.8145, 0.6067, 0.8182, 0.3938, 0.8181, 0.3938, 0.8181, 0.6067, 0.8182, 0.6067, 0.8219, 0.3939, 0.8218, 0.3939, 0.8218, 0.6067, 0.8219, 0.6067, 0.8256, 0.3939, 0.8255, 0.3932, 0.7066, 0.6061, 0.7067, 0.6061, 0.7104, 0.3932, 0.7104, 0.3932, 0.7104, 0.6061, 0.7104, 0.6061, 0.7141, 0.3933, 0.7141, 0.3933, 0.7141, 0.6061, 0.7141, 0.6061, 0.7179, 0.3933, 0.7178, 0.3933, 0.7178, 0.6061, 0.7179, 0.6062, 0.7216, 0.3933, 0.7215, 0.3933, 0.7215, 0.6062, 0.7216, 0.6062, 0.7253, 0.3933, 0.7252, 0.3933, 0.7252, 0.6062, 0.7253, 0.6062, 0.729, 0.3933, 0.7289, 0.3933, 0.7289, 0.6062, 0.729, 0.6062, 0.7327, 0.3934, 0.7326, 0.3934, 0.7326, 0.6062, 0.7327, 0.6062, 0.7364, 0.3934, 0.7364, 0.286, 0.8166, 0.2871, 0.8192, 0.2876, 0.8219, 0.2876, 0.8247, 0.2871, 0.8274, 0.286, 0.83, 0.2845, 0.8323, 0.2825, 0.8342, 0.2802, 0.8358, 0.2777, 0.8368, 0.275, 0.8374, 0.2722, 0.8374, 0.2695, 0.8368, 0.2669, 0.8358, 0.2646, 0.8342, 0.2626, 0.8323, 0.2611, 0.83, 0.26, 0.8274, 0.2595, 0.8247, 0.2595, 0.8219, 0.26, 0.8192, 0.2611, 0.8166, 0.2626, 0.8143, 0.2646, 0.8124, 0.2669, 0.8108, 0.2695, 0.8098, 0.2722, 0.8092, 0.275, 0.8092, 0.2777, 0.8098, 0.2802, 0.8108, 0.2825, 0.8124, 0.2845, 0.8143, 0.3934, 0.7401, 0.6063, 0.7402, 0.6063, 0.7439, 0.3934, 0.7438, 0.3934, 0.7364, 0.6062, 0.7364, 0.6063, 0.7402, 0.3934, 0.7401, 0.3494, 0.7481, 0.35, 0.7454, 0.351, 0.7429, 0.3526, 0.7406, 0.3545, 0.7386, 0.3568, 0.7371, 0.3594, 0.736, 0.3621, 0.7355, 0.3649, 0.7355, 0.3676, 0.736, 0.3702, 0.7371, 0.3725, 0.7386, 0.3744, 0.7406, 0.376, 0.7429, 0.377, 0.7454, 0.3776, 0.7481, 0.3776, 0.7509, 0.377, 0.7536, 0.376, 0.7562, 0.3744, 0.7585, 0.3725, 0.7605, 0.3702, 0.762, 0.3676, 0.7631, 0.3649, 0.7636, 0.3621, 0.7636, 0.3594, 0.7631, 0.3568, 0.762, 0.3545, 0.7605, 0.3526, 0.7585, 0.351, 0.7562, 0.35, 0.7536, 0.3494, 0.7509, 0.6081, 0.934, 0.8209, 0.934, 0.821, 0.9377, 0.6081, 0.9377, 0.6081, 0.9377, 0.821, 0.9377, 0.821, 0.9414, 0.6081, 0.9414, 0.6081, 0.9414, 0.821, 0.9414, 0.821, 0.9452, 0.6081, 0.9452, 0.6074, 0.8263, 0.8203, 0.8263, 0.8203, 0.83, 0.6074, 0.83, 0.6074, 0.83, 0.8203, 0.83, 0.8203, 0.8337, 0.6075, 0.8337, 0.6075, 0.8337, 0.8203, 0.8337, 0.8204, 0.8374, 0.6075, 0.8374, 0.6075, 0.8374, 0.8204, 0.8374, 0.8204, 0.8411, 0.6075, 0.8411, 0.6075, 0.8411, 0.8204, 0.8411, 0.8204, 0.8449, 0.6075, 0.8449, 0.6075, 0.8449, 0.8204, 0.8449, 0.8204, 0.8486, 0.6076, 0.8486, 0.6076, 0.8486, 0.8204, 0.8486, 0.8204, 0.8523, 0.6076, 0.8523, 0.6076, 0.8523, 0.8204, 0.8523, 0.8205, 0.856, 0.6076, 0.856, 0.6076, 0.856, 0.8205, 0.856, 0.8205, 0.8597, 0.6076, 0.8597, 0.6076, 0.8597, 0.8205, 0.8597, 0.8205, 0.8634, 0.6076, 0.8634, 0.6076, 0.8634, 0.8205, 0.8634, 0.8205, 0.8671, 0.6077, 0.8671, 0.6077, 0.8671, 0.8205, 0.8671, 0.8206, 0.8709, 0.6077, 0.8709, 0.6077, 0.8709, 0.8206, 0.8709, 0.8206, 0.8746, 0.6077, 0.8746, 0.6077, 0.8746, 0.8206, 0.8746, 0.8206, 0.8783, 0.6077, 0.8783, 0.6077, 0.8783, 0.8206, 0.8783, 0.8206, 0.882, 0.6078, 0.882, 0.6078, 0.882, 0.8206, 0.882, 0.8206, 0.8857, 0.6078, 0.8857, 0.6078, 0.8857, 0.8206, 0.8857, 0.8207, 0.8894, 0.6078, 0.8894, 0.6078, 0.8894, 0.8207, 0.8894, 0.8207, 0.8931, 0.6078, 0.8931, 0.6078, 0.8931, 0.8207, 0.8931, 0.8207, 0.8969, 0.6078, 0.8969, 0.6078, 0.8969, 0.8207, 0.8969, 0.8207, 0.9006, 0.6079, 0.9006, 0.6079, 0.9006, 0.8207, 0.9006, 0.8208, 0.9043, 0.6079, 0.9043, 0.6079, 0.9043, 0.8208, 0.9043, 0.8208, 0.908, 0.6079, 0.908, 0.6079, 0.908, 0.8208, 0.908, 0.8208, 0.9117, 0.6079, 0.9117, 0.6079, 0.9117, 0.8208, 0.9117, 0.8208, 0.9154, 0.608, 0.9154, 0.608, 0.9154, 0.8208, 0.9154, 0.8208, 0.9192, 0.608, 0.9192, 0.608, 0.9192, 0.8208, 0.9192, 0.8209, 0.9229, 0.608, 0.9229, 0.608, 0.9229, 0.8209, 0.9229, 0.8209, 0.9266, 0.608, 0.9266, 0.8126, 0.6013, 0.8137, 0.6038, 0.8142, 0.6065, 0.8142, 0.6093, 0.8137, 0.612, 0.8126, 0.6146, 0.8111, 0.6169, 0.8091, 0.6189, 0.8068, 0.6204, 0.8043, 0.6215, 0.8015, 0.622, 0.7988, 0.622, 0.7961, 0.6215, 0.7935, 0.6204, 0.7912, 0.6189, 0.7892, 0.6169, 0.7877, 0.6146, 0.7866, 0.612, 0.7861, 0.6093, 0.7861, 0.6065, 0.7866, 0.6038, 0.7877, 0.6013, 0.7892, 0.599, 0.7912, 0.597, 0.7935, 0.5955, 0.7961, 0.5944, 0.7988, 0.5939, 0.8015, 0.5939, 0.8043, 0.5944, 0.8068, 0.5955, 0.8091, 0.597, 0.8111, 0.599, 0.6081, 0.9303, 0.8209, 0.9303, 0.8209, 0.934, 0.6081, 0.934, 0.608, 0.9266, 0.8209, 0.9266, 0.8209, 0.9303, 0.6081, 0.9303, 0.3171, 0.7931, 0.3177, 0.7904, 0.3187, 0.7878, 0.3203, 0.7855, 0.3222, 0.7836, 0.3245, 0.782, 0.3271, 0.781, 0.3298, 0.7804, 0.3326, 0.7804, 0.3353, 0.781, 0.3379, 0.782, 0.3402, 0.7836, 0.3421, 0.7855, 0.3437, 0.7878, 0.3447, 0.7904, 0.3453, 0.7931, 0.3453, 0.7959, 0.3447, 0.7986, 0.3437, 0.8012, 0.3421, 0.8035, 0.3402, 0.8054, 0.3379, 0.807, 0.3353, 0.808, 0.3326, 0.8086, 0.3298, 0.8086, 0.3271, 0.808, 0.3245, 0.807, 0.3222, 0.8054, 0.3203, 0.8035, 0.3187, 0.8012, 0.3177, 0.7986, 0.3171, 0.7959])
me_cylinder.use_remesh_preserve_volume = False
me_cylinder.use_remesh_preserve_attributes = False
me_cylinder.use_mirror_vertex_groups = False
me_cylinder.update()

# ---- objects
ob_cylinder = bpy.data.objects.new('Cylinder', me_cylinder)

# ---- transforms, parenting, visibility, modifiers, constraints
ob_cylinder.location = (0.07645, -0.001168, 0.5042)
ob_cylinder.scale = (0.01146, 0.01146, 0.01146)
ob_cylinder.lineart.crease_threshold = 0.0

# ---- collection membership
col_collection_1.objects.link(ob_cylinder)

# ---- scene / render settings (as saved in the file)
scene.frame_start = 1; scene.frame_end = 250; scene.frame_set(1)
scene.render.engine = 'BLENDER_EEVEE_NEXT'
scene.render.resolution_percentage = 50
scene.render.dither_intensity = 0.0
scene.cycles.use_denoising = False
scene.cycles.samples = 10
scene.cycles.sampling_pattern = 'TABULATED_SOBOL'
scene.cycles.light_sampling_threshold = 0.0
scene.cycles.use_adaptive_sampling = False
scene.cycles.use_light_tree = False
scene.cycles.blur_glossy = 0.0
scene.cycles.pixel_filter_type = 'GAUSSIAN'
scene.cycles.sample_clamp_indirect = 0.0
scene.view_settings.view_transform = 'Standard'
bpy.context.view_layer.update()

# ---- added for rendering (the .blend has no active camera and no usable light): camera, sun
cam_auto = bpy.data.cameras.new('AutoCamera')
cam_auto.lens = 50.0
cam_auto.sensor_width = 36.0
cam_auto.clip_end = 1000.0
ob_auto_camera = bpy.data.objects.new('AutoCamera', cam_auto)
scene.collection.objects.link(ob_auto_camera)
ob_auto_camera.location = (1.03862, -1.14779, 1.26197)
ob_auto_camera.rotation_euler = (1.09748, -7.21219e-08, 0.694738)
scene.camera = ob_auto_camera
light_auto_sun = bpy.data.lights.new('AutoSun', 'SUN')
light_auto_sun.energy = 3.0
light_auto_sun.angle = 0.0523599
ob_auto_sun = bpy.data.objects.new('AutoSun', light_auto_sun)
scene.collection.objects.link(ob_auto_sun)
ob_auto_sun.rotation_euler = (0.872665, 0.174533, 0.523599)
bpy.context.view_layer.update()
